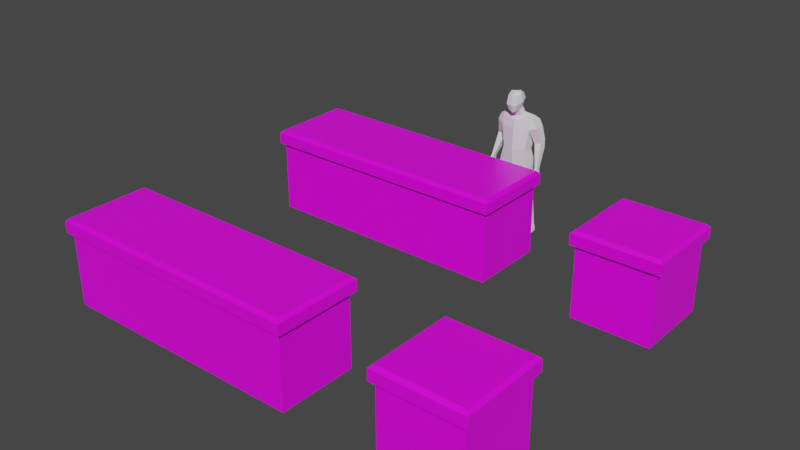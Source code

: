 # Source: KitchenTable.blend  (saved by Blender 3.2.14; exported with 4.5.12 LTS)
import bpy
from mathutils import Matrix  # noqa: F401  (used for matrix-valued properties, if any)

bpy.ops.wm.read_factory_settings(use_empty=True)
scene = bpy.context.scene
scene.name = 'Scene'

# ---- collections
col_collection = bpy.data.collections.new('Collection'); scene.collection.children.link(col_collection)

# ---- images (referenced by path relative to the original .blend; pixels are not part of the script)
import os
ASSET_DIR = os.environ.get("B2B_ASSET_DIR", "")  # directory of the original .blend (textures are referenced by path, not embedded)
HERE = os.path.dirname(os.path.abspath(__file__))  # packed textures are extracted next to this script under _unpacked/

def load_image(name, relpath, width, height, colorspace="sRGB"):
    """Load a texture the original file referenced (path relative to the .blend, or extracted next to this script)."""
    p = next((c for c in (os.path.join(HERE, relpath), os.path.join(ASSET_DIR, relpath)) if relpath and os.path.exists(c)), "")
    if p:
        img = bpy.data.images.load(p, check_existing=True)
        img.name = name
    else:  # same state as the original file: an image datablock whose file is absent (Cycles renders it pink)
        img = bpy.data.images.new(name, width, height)
        img.source = "FILE"
        img.filepath = "//" + (relpath or name)
    img.colorspace_settings.name = colorspace
    return img
img_woodtexture_png = load_image('WoodTexture.png', 'WoodTexture.png', 1024, 1024, 'sRGB')
img_wooddoor_png = load_image('WoodDoor.png', 'WoodDoor.png', 1024, 1024, 'sRGB')

# ---- materials (node trees are filled in below, after node groups)
mat_woodmat = bpy.data.materials.new('WoodMat')
mat_woodmat.alpha_threshold = 0.0
mat_woodmat.use_transparent_shadow = False
mat_woodmat.line_color = (0.0, 0.0, 0.0, 1.0)
mat_wooddoormat = bpy.data.materials.new('WoodDoorMat')
mat_wooddoormat.use_transparent_shadow = False

# ---- material node trees
mat_woodmat.use_nodes = True; mat_woodmat.node_tree.nodes.clear()
_N = mat_woodmat.node_tree.nodes; _L = mat_woodmat.node_tree.links
n0 = _N.new('ShaderNodeOutputMaterial'); n0.name = 'Material Output'; n0.location = (300, 300)
n1 = _N.new('ShaderNodeBsdfPrincipled'); n1.name = 'Principled BSDF'; n1.location = (10, 300)
n1.distribution = 'GGX'
n1.subsurface_method = 'RANDOM_WALK_SKIN'
n1.inputs[2].default_value = 0.4
n1.inputs[3].default_value = 1.45
n1.inputs[27].default_value = (0.0, 0.0, 0.0, 1.0)
n1.inputs[28].default_value = 1.0
n2 = _N.new('ShaderNodeTexImage'); n2.name = 'Image Texture'; n2.location = (-371, 255)
n2.image = img_woodtexture_png
_L.new(n1.outputs[0], n0.inputs[0])
_L.new(n2.outputs[0], n1.inputs[0])
n0.is_active_output = True
mat_wooddoormat.use_nodes = True; mat_wooddoormat.node_tree.nodes.clear()
_N = mat_wooddoormat.node_tree.nodes; _L = mat_wooddoormat.node_tree.links
n0 = _N.new('ShaderNodeOutputMaterial'); n0.name = 'Material Output'; n0.location = (300, 300)
n1 = _N.new('ShaderNodeBsdfPrincipled'); n1.name = 'Principled BSDF'; n1.location = (10, 300)
n1.distribution = 'GGX'
n1.subsurface_method = 'RANDOM_WALK_SKIN'
n1.inputs[3].default_value = 1.45
n1.inputs[27].default_value = (0.0, 0.0, 0.0, 1.0)
n1.inputs[28].default_value = 1.0
n2 = _N.new('ShaderNodeTexImage'); n2.name = 'Image Texture'; n2.location = (-333, 258)
n2.image = img_wooddoor_png
_L.new(n1.outputs[0], n0.inputs[0])
_L.new(n2.outputs[0], n1.inputs[0])
n0.is_active_output = True

# ---- world
world_world = bpy.data.worlds.new('World'); scene.world = world_world
world_world.use_nodes = True; world_world.node_tree.nodes.clear()
_N = world_world.node_tree.nodes; _L = world_world.node_tree.links
n0 = _N.new('ShaderNodeOutputWorld'); n0.name = 'World Output'; n0.location = (300, 300)
n1 = _N.new('ShaderNodeBackground'); n1.name = 'Background'; n1.location = (10, 300)
n1.inputs[0].default_value = (0.05088, 0.05088, 0.05088, 1.0)
_L.new(n1.outputs[0], n0.inputs[0])
n0.is_active_output = True
world_world.color = (0.05088, 0.05088, 0.05088)
world_world.use_sun_shadow = False
world_world.sun_shadow_jitter_overblur = 0.0

# ---- meshes
me_cube = bpy.data.meshes.new('Cube')
me_cube.from_pydata([(0.5, 0.5, 0.8381), (-0.5, -0.5, 0.8381), (0.5, -0.5, 0.8381), (-0.5, 0.5, 0.8381), (-0.453, 0.453, 0.0), (-0.453, -0.453, 0.0), (0.453, 0.453, 0.0), (0.453, 0.453, 0.8381), (0.453, -0.453, 0.8381), (0.453, -0.453, 0.0), (-0.453, 0.453, 0.8381), (-0.453, -0.453, 0.8381), (0.5, 0.5, 0.964), (0.464, 0.464, 1.0), (0.5, -0.5, 0.964), (0.464, -0.464, 1.0), (-0.464, 0.464, 1.0), (-0.5, 0.5, 0.964), (-0.464, -0.464, 1.0), (-0.5, -0.5, 0.964)], [], [(3, 17, 12, 0), (1, 19, 17, 3), (13, 16, 18, 15), (2, 14, 19, 1), (2, 1, 11, 8), (3, 0, 7, 10), (1, 3, 10, 11), (4, 10, 7, 6), (6, 7, 8, 9), (5, 11, 10, 4), (9, 8, 11, 5), (0, 2, 8, 7), (15, 18, 19, 14), (13, 15, 14, 12), (18, 16, 17, 19), (16, 13, 12, 17), (0, 12, 14, 2)])
_uv = me_cube.uv_layers.new(name='UVMap')
_uv.uv.foreach_set('vector', [-0.3765, 0.4807, -0.3765, 0.3924, 0.3248, 0.3924, 0.3248, 0.4807, -1.078, 0.4807, -1.078, 0.3924, -0.3765, 0.3924, -0.3765, 0.4807, 0.3501, 0.3418, 0.3501, -0.3089, 1.001, -0.3089, 1.001, 0.3418, 1.026, 0.4807, 1.026, 0.3924, 1.727, 0.3924, 1.727, 0.4807, 1.026, 0.4807, 1.727, 0.4807, 1.727, 0.4807, 1.026, 0.4807, -0.3765, 0.4807, 0.3248, 0.4807, 0.3248, 0.4807, -0.3765, 0.4807, -1.078, 0.4807, -0.3765, 0.4807, -0.3765, 0.4807, -1.078, 0.4807, -0.3765, 1.068, -0.3765, 0.4807, 0.3248, 0.4807, 0.3248, 1.068, 0.3248, 1.068, 0.3248, 0.4807, 1.026, 0.4807, 1.026, 1.068, -1.078, 1.068, -1.078, 0.4807, -0.3765, 0.4807, -0.3765, 1.068, 1.026, 1.068, 1.026, 0.4807, 1.727, 0.4807, 1.727, 1.068, 0.3248, 0.4807, 1.026, 0.4807, 1.026, 0.4807, 0.3248, 0.4807, 1.001, 0.3418, 1.001, -0.3089, 1.026, -0.3342, 1.026, 0.3671, 0.3501, 0.3418, 1.001, 0.3418, 1.026, 0.3924, 0.3248, 0.3924, 1.001, -0.3089, 0.3501, -0.3089, 0.3248, -0.3342, 1.026, -0.3342, 0.3501, -0.3089, 0.3501, 0.3418, 0.3248, 0.3671, 0.3248, -0.3342, 0.3248, 0.4807, 0.3248, 0.3924, 1.026, 0.3924, 1.026, 0.4807])
me_cube.materials.append(mat_woodmat)
me_cube.use_mirror_vertex_groups = False
me_cube.update()
me_cube_006 = bpy.data.meshes.new('Cube.006')
me_cube_006.from_pydata([(0.04739, -0.06862, 1.529), (0.05545, -0.1423, 1.7), (0.04759, -0.003642, 1.565), (0.05745, -0.003539, 1.716), (0.0, 0.009928, 1.572), (0.0, 0.01307, 1.73), (0.0, -0.09113, 1.507), (0.0, -0.1503, 1.712), (0.04093, -0.1304, 1.523), (0.0, -0.1373, 1.508), (0.0, 0.04479, 1.492), (0.0, -0.05272, 1.448), (0.06141, -0.04539, 1.462), (0.06127, 0.03211, 1.486), (0.1672, -0.04478, 1.443), (0.1445, 0.08955, 1.45), (0.0, -0.0795, 1.402), (0.0, 0.1109, 1.447), (0.1417, -0.06082, 1.061), (0.1489, 0.06001, 1.05), (0.0, -0.1053, 1.054), (0.0, 0.08131, 1.057), (0.1826, -0.06434, 0.8599), (0.1694, 0.1263, 0.8586), (0.0, -0.07849, 0.8107), (0.0, 0.1153, 0.8478), (0.1797, 0.09394, 0.5319), (0.07064, 0.0932, 0.522), (0.1952, 0.07271, 0.0915), (0.1954, 0.1412, 0.0915), (0.1267, 0.07295, 0.0915), (0.1269, 0.1414, 0.0915), (0.2018, 0.04925, 0.06087), (0.2058, 0.1454, 0.04427), (0.1233, 0.05637, 0.06087), (0.1287, 0.1454, 0.04427), (0.2089, 0.06869, 0.001862), (0.2023, 0.1454, 0.001862), (0.1277, 0.07581, 0.001862), (0.1296, 0.1454, 0.001862), (0.1129, -0.03328, 0.02696), (0.202, -0.03934, 0.02696), (0.113, -0.03328, 0.005032), (0.2044, -0.03934, 0.005032), (0.1199, -0.07892, 0.01754), (0.1953, -0.06404, 0.01754), (0.1199, -0.08505, 0.005032), (0.1953, -0.07016, 0.005032), (0.0, -0.09337, 1.292), (0.1769, -0.0542, 1.317), (0.1757, 0.1162, 1.313), (0.0, 0.132, 1.321), (0.2186, -0.02037, 1.424), (0.2222, 0.09063, 1.423), (0.2559, 0.1042, 1.339), (0.2542, -0.01991, 1.338), (0.2034, 0.04074, 1.133), (0.2864, 0.0406, 1.156), (0.2819, -0.05335, 0.8825), (0.282, 0.00109, 0.8701), (0.3065, -0.05171, 0.8899), (0.3066, 0.00273, 0.8775), (0.2836, -0.09055, 0.8356), (0.2838, 0.001693, 0.8043), (0.3103, -0.09266, 0.8308), (0.3131, -0.0005678, 0.7994), (0.2434, -0.114, 0.7175), (0.248, -0.03313, 0.7302), (0.2509, -0.1124, 0.7097), (0.2555, -0.03148, 0.7225), (0.3031, -0.09733, 0.8618), (0.2848, -0.09677, 0.8638), (0.3052, -0.1102, 0.8385), (0.2846, -0.1087, 0.8437), (0.2923, -0.1093, 0.7861), (0.2803, -0.1091, 0.7883), (0.292, -0.1199, 0.7874), (0.28, -0.1198, 0.7896), (0.3013, -0.01515, 0.7655), (0.2806, -0.01412, 0.7703), (0.2804, -0.0998, 0.7906), (0.2996, -0.1007, 0.7858), (0.06459, -0.06601, 1.736), (0.0, -0.07155, 1.749), (0.05599, 0.0316, 1.65), (0.06327, -0.1568, 1.6), (0.0, -0.1689, 1.598), (0.0, 0.04377, 1.655), (0.08309, -0.05736, 1.633), (0.1843, -0.01221, 0.5283), (0.1856, 0.002521, 0.4454), (0.1826, 0.03254, 0.504), (0.08085, 0.002009, 0.4359), (0.06629, -0.01513, 0.5172), (0.07359, 0.0318, 0.4941), (0.2008, 0.1249, 1.164), (0.2208, 0.1068, 1.077), (0.2058, 0.08113, 1.126), (0.2941, 0.1068, 1.097), (0.2833, 0.122, 1.187), (0.2888, 0.08099, 1.149), (-0.04739, -0.06862, 1.529), (-0.05545, -0.1423, 1.7), (-0.04759, -0.003642, 1.565), (-0.05745, -0.003539, 1.716), (-0.04093, -0.1304, 1.523), (-0.06141, -0.04539, 1.462), (-0.06127, 0.03211, 1.486), (-0.1672, -0.04478, 1.443), (-0.1445, 0.08955, 1.45), (-0.1417, -0.06082, 1.061), (-0.1489, 0.06001, 1.05), (-0.1826, -0.06434, 0.8599), (-0.1694, 0.1263, 0.8586), (-0.1797, 0.09394, 0.5319), (-0.07064, 0.0932, 0.522), (-0.1952, 0.07271, 0.0915), (-0.1954, 0.1412, 0.0915), (-0.1267, 0.07295, 0.0915), (-0.1269, 0.1414, 0.0915), (-0.2018, 0.04925, 0.06087), (-0.2058, 0.1454, 0.04427), (-0.1233, 0.05637, 0.06087), (-0.1287, 0.1454, 0.04427), (-0.2089, 0.06869, 0.001862), (-0.2023, 0.1454, 0.001862), (-0.1277, 0.07581, 0.001862), (-0.1296, 0.1454, 0.001862), (-0.1129, -0.03328, 0.02696), (-0.202, -0.03934, 0.02696), (-0.113, -0.03328, 0.005032), (-0.2044, -0.03934, 0.005032), (-0.1199, -0.07892, 0.01754), (-0.1953, -0.06404, 0.01754), (-0.1199, -0.08505, 0.005032), (-0.1953, -0.07016, 0.005032), (-0.1769, -0.0542, 1.317), (-0.1757, 0.1162, 1.313), (-0.2186, -0.02037, 1.424), (-0.2222, 0.09063, 1.423), (-0.2559, 0.1042, 1.339), (-0.2542, -0.01991, 1.338), (-0.2034, 0.04074, 1.133), (-0.2864, 0.0406, 1.156), (-0.2819, -0.05335, 0.8825), (-0.282, 0.00109, 0.8701), (-0.3065, -0.05171, 0.8899), (-0.3066, 0.00273, 0.8775), (-0.2836, -0.09055, 0.8356), (-0.2838, 0.001693, 0.8043), (-0.3103, -0.09266, 0.8308), (-0.3131, -0.0005678, 0.7994), (-0.2434, -0.114, 0.7175), (-0.248, -0.03313, 0.7302), (-0.2509, -0.1124, 0.7097), (-0.2555, -0.03148, 0.7225), (-0.3031, -0.09733, 0.8618), (-0.2848, -0.09677, 0.8638), (-0.3052, -0.1102, 0.8385), (-0.2846, -0.1087, 0.8437), (-0.2923, -0.1093, 0.7861), (-0.2803, -0.1091, 0.7883), (-0.292, -0.1199, 0.7874), (-0.28, -0.1198, 0.7896), (-0.3013, -0.01515, 0.7655), (-0.2806, -0.01412, 0.7703), (-0.2804, -0.0998, 0.7906), (-0.2996, -0.1007, 0.7858), (-0.06459, -0.06601, 1.736), (-0.05599, 0.0316, 1.65), (-0.06327, -0.1568, 1.6), (-0.08309, -0.05736, 1.633), (-0.1843, -0.01221, 0.5283), (-0.1856, 0.002521, 0.4454), (-0.1826, 0.03254, 0.504), (-0.08085, 0.002009, 0.4359), (-0.06629, -0.01513, 0.5172), (-0.07359, 0.0318, 0.4941), (-0.2008, 0.1249, 1.164), (-0.2208, 0.1068, 1.077), (-0.2058, 0.08113, 1.126), (-0.2941, 0.1068, 1.097), (-0.2833, 0.122, 1.187), (-0.2888, 0.08099, 1.149)], [], [(87, 3, 84), (85, 0, 88), (6, 12, 0), (83, 1, 82), (1, 86, 85), (6, 8, 9), (2, 10, 4), (0, 13, 2), (12, 16, 14), (49, 19, 50), (13, 17, 10), (13, 14, 15), (19, 25, 21), (48, 18, 49), (50, 21, 51), (23, 27, 25), (19, 22, 23), (20, 22, 18), (24, 89, 22), (90, 30, 28), (31, 92, 27), (30, 35, 34), (26, 31, 27), (89, 91, 26), (32, 40, 41), (28, 34, 32), (29, 35, 31), (28, 33, 29), (37, 38, 39), (35, 37, 39), (33, 36, 37), (35, 38, 34), (43, 45, 47), (38, 40, 34), (36, 41, 43), (38, 43, 42), (44, 47, 45), (42, 47, 46), (42, 44, 40), (40, 45, 41), (15, 51, 17), (16, 49, 14), (50, 53, 54), (53, 55, 54), (60, 98, 57), (15, 52, 53), (49, 52, 14), (50, 99, 95), (96, 61, 59), (49, 57, 55), (58, 70, 60), (95, 97, 56), (56, 60, 57), (57, 100, 99), (79, 69, 67), (60, 65, 61), (59, 65, 63), (58, 63, 62), (67, 68, 66), (80, 67, 66), (80, 68, 81), (81, 69, 78), (70, 73, 72), (62, 71, 58), (64, 70, 72), (72, 77, 76), (75, 76, 77), (73, 75, 77), (62, 74, 75), (72, 74, 64), (64, 78, 65), (64, 80, 81), (62, 79, 80), (65, 79, 63), (3, 83, 82), (3, 88, 84), (88, 2, 84), (8, 86, 9), (1, 88, 82), (4, 84, 2), (89, 90, 91), (92, 93, 94), (92, 89, 93), (90, 28, 29), (95, 96, 97), (98, 99, 100), (98, 95, 99), (96, 59, 58), (87, 104, 5), (101, 170, 171), (106, 6, 101), (102, 83, 168), (86, 102, 170), (6, 105, 101), (10, 103, 4), (107, 101, 103), (106, 16, 11), (111, 136, 137), (17, 107, 10), (107, 108, 106), (25, 111, 21), (110, 48, 136), (21, 137, 51), (115, 113, 25), (111, 112, 110), (112, 20, 110), (172, 24, 112), (173, 118, 175), (115, 175, 119), (118, 123, 119), (119, 114, 115), (114, 174, 172), (120, 128, 122), (116, 122, 118), (123, 117, 119), (121, 116, 117), (126, 125, 127), (123, 125, 121), (121, 124, 120), (126, 123, 122), (131, 133, 129), (128, 126, 122), (124, 129, 120), (126, 131, 124), (135, 132, 133), (130, 135, 131), (132, 130, 128), (133, 128, 129), (51, 109, 17), (136, 16, 108), (137, 139, 109), (139, 141, 138), (143, 181, 146), (109, 138, 108), (138, 136, 108), (137, 182, 140), (179, 147, 181), (143, 136, 141), (156, 144, 146), (142, 178, 137), (146, 142, 143), (182, 183, 143), (165, 155, 164), (151, 146, 147), (145, 151, 147), (144, 149, 145), (154, 153, 152), (166, 153, 165), (154, 166, 167), (155, 167, 164), (156, 159, 157), (157, 148, 144), (150, 156, 146), (158, 163, 159), (161, 162, 160), (159, 161, 148), (148, 160, 150), (160, 158, 150), (164, 150, 151), (150, 166, 148), (148, 165, 149), (165, 151, 149), (104, 83, 5), (104, 171, 168), (103, 171, 169), (105, 86, 170), (171, 102, 168), (4, 169, 87), (172, 174, 173), (175, 177, 176), (175, 172, 173), (117, 116, 173), (178, 180, 179), (181, 183, 182), (181, 178, 179), (144, 145, 179), (24, 27, 93), (176, 177, 115), (25, 27, 24), (27, 94, 93), (115, 25, 24), (24, 176, 115), (172, 176, 24), (24, 93, 89), (87, 5, 3), (85, 8, 0), (6, 11, 12), (83, 7, 1), (1, 7, 86), (6, 0, 8), (2, 13, 10), (0, 12, 13), (12, 11, 16), (49, 18, 19), (13, 15, 17), (13, 12, 14), (19, 23, 25), (48, 20, 18), (50, 19, 21), (23, 26, 27), (19, 18, 22), (20, 24, 22), (90, 92, 30), (30, 92, 31), (92, 94, 27), (30, 31, 35), (26, 29, 31), (26, 23, 89), (23, 22, 89), (32, 34, 40), (28, 30, 34), (29, 33, 35), (28, 32, 33), (37, 36, 38), (35, 33, 37), (33, 32, 36), (35, 39, 38), (43, 41, 45), (38, 42, 40), (36, 32, 41), (38, 36, 43), (44, 46, 47), (42, 43, 47), (42, 46, 44), (40, 44, 45), (15, 50, 51), (16, 48, 49), (50, 15, 53), (53, 52, 55), (61, 98, 60), (98, 100, 57), (15, 14, 52), (49, 55, 52), (50, 54, 99), (96, 98, 61), (49, 56, 57), (58, 71, 70), (56, 49, 50), (50, 95, 56), (56, 58, 60), (99, 54, 57), (54, 55, 57), (79, 78, 69), (60, 64, 65), (59, 61, 65), (58, 59, 63), (67, 69, 68), (80, 79, 67), (80, 66, 68), (81, 68, 69), (70, 71, 73), (62, 73, 71), (64, 60, 70), (72, 73, 77), (75, 74, 76), (73, 62, 75), (62, 64, 74), (72, 76, 74), (64, 81, 78), (64, 62, 80), (62, 63, 79), (65, 78, 79), (3, 5, 83), (3, 82, 88), (88, 0, 2), (8, 85, 86), (1, 85, 88), (4, 87, 84), (92, 90, 89), (29, 26, 90), (26, 91, 90), (98, 96, 95), (58, 56, 96), (56, 97, 96), (87, 169, 104), (101, 105, 170), (106, 11, 6), (102, 7, 83), (86, 7, 102), (6, 9, 105), (10, 107, 103), (107, 106, 101), (106, 108, 16), (111, 110, 136), (17, 109, 107), (107, 109, 108), (25, 113, 111), (110, 20, 48), (21, 111, 137), (115, 114, 113), (111, 113, 112), (112, 24, 20), (173, 116, 118), (177, 175, 115), (175, 118, 119), (118, 122, 123), (119, 117, 114), (112, 113, 172), (113, 114, 172), (120, 129, 128), (116, 120, 122), (123, 121, 117), (121, 120, 116), (126, 124, 125), (123, 127, 125), (121, 125, 124), (126, 127, 123), (131, 135, 133), (128, 130, 126), (124, 131, 129), (126, 130, 131), (135, 134, 132), (130, 134, 135), (132, 134, 130), (133, 132, 128), (51, 137, 109), (136, 48, 16), (137, 140, 139), (139, 140, 141), (183, 181, 143), (181, 147, 146), (109, 139, 138), (138, 141, 136), (137, 178, 182), (179, 145, 147), (143, 142, 136), (156, 157, 144), (137, 136, 142), (142, 180, 178), (146, 144, 142), (141, 140, 143), (140, 182, 143), (165, 153, 155), (151, 150, 146), (145, 149, 151), (144, 148, 149), (154, 155, 153), (166, 152, 153), (154, 152, 166), (155, 154, 167), (156, 158, 159), (157, 159, 148), (150, 158, 156), (158, 162, 163), (161, 163, 162), (159, 163, 161), (148, 161, 160), (160, 162, 158), (164, 167, 150), (150, 167, 166), (148, 166, 165), (165, 164, 151), (104, 168, 83), (104, 169, 171), (103, 101, 171), (105, 9, 86), (171, 170, 102), (4, 103, 169), (175, 176, 172), (174, 114, 173), (114, 117, 173), (181, 182, 178), (180, 142, 179), (142, 144, 179)])
me_cube_006.polygons.foreach_set('use_smooth', [True] * 364)
_k = set([(0, 2), (0, 6), (0, 8), (0, 12), (0, 88), (1, 7), (1, 82), (1, 85), (2, 4), (2, 13), (2, 84), (3, 5), (3, 82), (3, 84), (4, 10), (4, 87), (4, 103), (5, 83), (5, 87), (5, 104), (6, 9), (6, 11), (6, 101), (7, 83), (7, 86), (7, 102), (8, 9), (8, 85), (9, 86), (9, 105), (10, 13), (10, 17), (10, 107), (11, 12), (11, 16), (11, 106), (12, 13), (12, 14), (13, 15), (14, 15), (14, 16), (14, 49), (14, 52), (15, 17), (15, 50), (15, 53), (16, 48), (16, 108), (17, 51), (17, 109), (18, 19), (18, 20), (18, 22), (18, 49), (19, 21), (19, 23), (19, 50), (20, 24), (20, 48), (20, 110), (21, 25), (21, 51), (21, 111), (22, 23), (22, 24), (22, 89), (23, 25), (23, 26), (24, 112), (25, 113), (26, 27), (26, 29), (26, 91), (27, 31), (28, 29), (28, 30), (28, 32), (28, 90), (29, 31), (29, 33), (30, 31), (30, 34), (30, 92), (31, 35), (32, 33), (32, 34), (32, 36), (32, 41), (33, 35), (33, 37), (34, 35), (34, 38), (34, 40), (35, 39), (36, 37), (36, 38), (36, 43), (37, 39), (38, 39), (38, 42), (40, 41), (40, 42), (40, 44), (41, 43), (41, 45), (42, 43), (42, 46), (43, 47), (44, 45), (44, 46), (45, 47), (46, 47), (48, 49), (48, 136), (49, 50), (49, 55), (49, 56), (50, 51), (50, 54), (50, 95), (51, 137), (52, 53), (52, 55), (53, 54), (54, 55), (54, 99), (55, 57), (56, 57), (56, 58), (56, 97), (57, 60), (57, 100), (58, 59), (58, 60), (58, 62), (58, 71), (59, 61), (59, 63), (59, 96), (60, 61), (60, 64), (60, 70), (61, 65), (61, 98), (62, 63), (62, 64), (62, 73), (62, 75), (62, 80), (63, 65), (63, 79), (64, 65), (64, 72), (64, 74), (64, 81), (65, 78), (66, 67), (66, 68), (66, 80), (67, 69), (67, 79), (68, 69), (68, 81), (69, 78), (70, 71), (70, 72), (71, 73), (72, 73), (72, 76), (73, 77), (74, 75), (74, 76), (75, 77), (76, 77), (78, 79), (78, 81), (79, 80), (80, 81), (82, 83), (82, 88), (83, 168), (84, 87), (84, 88), (85, 86), (85, 88), (86, 170), (87, 169), (89, 90), (89, 93), (90, 91), (90, 92), (92, 93), (92, 94), (95, 96), (95, 97), (95, 99), (96, 97), (96, 98), (98, 99), (98, 100), (99, 100), (101, 103), (101, 105), (101, 106), (101, 171), (102, 168), (102, 170), (103, 107), (103, 169), (104, 168), (104, 169), (105, 170), (106, 107), (106, 108), (107, 109), (108, 109), (108, 136), (108, 138), (109, 137), (109, 139), (110, 111), (110, 112), (110, 136), (111, 113), (111, 137), (112, 113), (112, 172), (113, 114), (114, 115), (114, 117), (114, 174), (115, 119), (116, 117), (116, 118), (116, 120), (116, 173), (117, 119), (117, 121), (118, 119), (118, 122), (118, 175), (119, 123), (120, 121), (120, 122), (120, 124), (120, 129), (121, 123), (121, 125), (122, 123), (122, 126), (122, 128), (123, 127), (124, 125), (124, 126), (124, 131), (125, 127), (126, 127), (126, 130), (128, 129), (128, 130), (128, 132), (129, 131), (129, 133), (130, 131), (130, 134), (131, 135), (132, 133), (132, 134), (133, 135), (134, 135), (136, 137), (136, 141), (136, 142), (137, 140), (137, 178), (138, 139), (138, 141), (139, 140), (140, 141), (140, 182), (141, 143), (142, 143), (142, 144), (142, 180), (143, 146), (143, 183), (144, 145), (144, 146), (144, 148), (144, 157), (145, 147), (145, 149), (145, 179), (146, 147), (146, 150), (146, 156), (147, 151), (147, 181), (148, 149), (148, 150), (148, 159), (148, 161), (148, 166), (149, 151), (149, 165), (150, 151), (150, 158), (150, 160), (150, 167), (151, 164), (152, 153), (152, 154), (152, 166), (153, 155), (153, 165), (154, 155), (154, 167), (155, 164), (156, 157), (156, 158), (157, 159), (158, 159), (158, 162), (159, 163), (160, 161), (160, 162), (161, 163), (162, 163), (164, 165), (164, 167), (165, 166), (166, 167), (168, 171), (169, 171), (170, 171), (172, 173), (172, 176), (173, 174), (173, 175), (175, 176), (175, 177), (178, 179), (178, 180), (178, 182), (179, 180), (179, 181), (181, 182), (181, 183), (182, 183)])
me_cube_006.attributes.new('sharp_edge', 'BOOLEAN', 'EDGE').data.foreach_set('value', [ (min(e.vertices), max(e.vertices)) in _k for e in me_cube_006.edges])
_uv = me_cube_006.uv_layers.new(name='UVMap')
_uv.uv.foreach_set('vector', [0.5, 0.375, 0.625, 0.5, 0.5, 0.5, 0.5, 0.75, 0.375, 0.6143, 0.5, 0.6196, 0.25, 0.7335, 0.3558, 0.7335, 0.3558, 0.7335, 0.75, 0.625, 0.625, 0.75, 0.625, 0.625, 0.625, 0.75, 0.5, 0.875, 0.5, 0.75, 0.25, 0.7335, 0.375, 0.75, 0.25, 0.75, 0.3558, 0.5165, 0.25, 0.5165, 0.25, 0.5165, 0.3558, 0.6202, 0.3558, 0.5165, 0.3558, 0.5165, 0.3558, 0.7335, 0.25, 0.7335, 0.3558, 0.7335, 0.3558, 0.7335, 0.3558, 0.5165, 0.3558, 0.5165, 0.3558, 0.5165, 0.25, 0.5165, 0.25, 0.5165, 0.3558, 0.5165, 0.3558, 0.7335, 0.3558, 0.5165, 0.3558, 0.5165, 0.25, 0.5165, 0.25, 0.5165, 0.25, 0.7335, 0.3558, 0.7335, 0.3558, 0.7335, 0.3558, 0.5165, 0.25, 0.5165, 0.25, 0.5165, 0.3558, 0.5165, 0.25, 0.5165, 0.25, 0.5165, 0.3558, 0.5165, 0.3558, 0.7335, 0.3558, 0.5165, 0.25, 0.7335, 0.3558, 0.7335, 0.3558, 0.7335, 0.25, 0.7335, 0.3558, 0.7335, 0.3558, 0.7335, 0.3558, 0.7335, 0.25, 0.7335, 0.3558, 0.7335, 0.0, 0.0, 0.0, 0.0, 0.0, 0.0, 0.0, 0.0, 0.0, 0.0, 0.0, 0.0, 0.3558, 0.5165, 0.25, 0.5165, 0.25, 0.5165, 0.3558, 0.7335, 0.3558, 0.6503, 0.3558, 0.5165, 0.3558, 0.7335, 0.25, 0.7335, 0.3558, 0.7335, 0.3558, 0.7335, 0.25, 0.7335, 0.3558, 0.7335, 0.3558, 0.5165, 0.25, 0.5165, 0.25, 0.5165, 0.3558, 0.7335, 0.3558, 0.5165, 0.3558, 0.5165, 0.0, 0.0, 0.0, 0.0, 0.0, 0.0, 0.25, 0.5165, 0.3558, 0.5165, 0.25, 0.5165, 0.3558, 0.5165, 0.3558, 0.7335, 0.3558, 0.5165, 0.0, 0.0, 0.0, 0.0, 0.0, 0.0, 0.3558, 0.7335, 0.3558, 0.7335, 0.3558, 0.7335, 0.0, 0.0, 0.0, 0.0, 0.0, 0.0, 0.3558, 0.7335, 0.3558, 0.7335, 0.3558, 0.7335, 0.0, 0.0, 0.0, 0.0, 0.0, 0.0, 0.25, 0.7335, 0.3558, 0.7335, 0.3558, 0.7335, 0.0, 0.0, 0.0, 0.0, 0.0, 0.0, 0.0, 0.0, 0.0, 0.0, 0.0, 0.0, 0.25, 0.7335, 0.3558, 0.7335, 0.3558, 0.7335, 0.3558, 0.5165, 0.25, 0.5165, 0.25, 0.5165, 0.25, 0.7335, 0.3558, 0.7335, 0.3558, 0.7335, 0.3558, 0.5165, 0.3558, 0.5165, 0.3558, 0.5165, 0.3558, 0.5165, 0.3558, 0.7335, 0.3558, 0.5165, 0.3558, 0.7335, 0.3558, 0.5165, 0.3558, 0.7335, 0.3558, 0.5165, 0.3558, 0.7335, 0.3558, 0.5165, 0.3558, 0.7335, 0.3558, 0.7335, 0.3558, 0.7335, 0.3558, 0.5165, 0.3558, 0.5165, 0.3558, 0.5165, 0.3558, 0.5165, 0.3558, 0.5165, 0.3558, 0.5165, 0.3558, 0.7335, 0.3558, 0.7335, 0.3558, 0.7335, 0.3558, 0.7335, 0.3558, 0.7335, 0.3558, 0.7335, 0.3558, 0.5165, 0.3558, 0.6326, 0.3558, 0.7335, 0.3558, 0.7335, 0.3558, 0.7335, 0.3558, 0.7335, 0.3558, 0.7335, 0.3558, 0.6326, 0.3558, 0.5165, 0.3558, 0.5165, 0.3558, 0.5165, 0.3558, 0.5165, 0.3558, 0.7335, 0.3558, 0.5165, 0.3558, 0.5165, 0.3558, 0.5165, 0.3558, 0.5165, 0.3558, 0.5165, 0.3558, 0.7335, 0.3558, 0.5165, 0.3558, 0.7335, 0.3558, 0.5165, 0.3558, 0.7335, 0.3558, 0.7335, 0.3558, 0.7335, 0.3558, 0.5165, 0.3558, 0.7335, 0.3558, 0.7335, 0.3558, 0.7335, 0.3558, 0.7335, 0.3558, 0.7335, 0.3558, 0.5165, 0.3558, 0.5165, 0.3558, 0.7335, 0.3558, 0.7335, 0.3558, 0.7335, 0.3558, 0.7335, 0.3558, 0.7335, 0.3558, 0.7335, 0.3558, 0.7335, 0.3558, 0.7335, 0.3558, 0.7335, 0.3558, 0.7335, 0.3558, 0.7335, 0.3558, 0.7335, 0.3558, 0.7335, 0.3558, 0.7335, 0.3558, 0.7335, 0.3558, 0.7335, 0.3558, 0.7335, 0.3558, 0.7335, 0.3558, 0.7335, 0.3558, 0.7335, 0.3558, 0.7335, 0.3558, 0.7335, 0.3558, 0.7335, 0.3558, 0.7335, 0.3558, 0.7335, 0.3558, 0.5165, 0.3558, 0.5165, 0.3558, 0.7335, 0.3558, 0.7335, 0.3558, 0.7335, 0.3558, 0.7335, 0.3558, 0.5165, 0.3558, 0.7335, 0.3558, 0.5165, 0.3558, 0.5165, 0.3558, 0.5165, 0.625, 0.5, 0.75, 0.625, 0.625, 0.625, 0.625, 0.5, 0.5, 0.6196, 0.5, 0.5, 0.5, 0.6196, 0.375, 0.5, 0.5, 0.5, 0.375, 0.75, 0.5, 0.875, 0.375, 0.875, 0.625, 0.75, 0.5, 0.6196, 0.625, 0.625, 0.375, 0.375, 0.5, 0.5, 0.375, 0.5, 0.3558, 0.7335, 0.3503, 0.7335, 0.3558, 0.6503, 0.0, 0.0, 0.0, 0.0, 0.0, 0.0, 0.25, 0.7335, 0.3558, 0.7335, 0.25, 0.7335, 0.3558, 0.7335, 0.3558, 0.7335, 0.3558, 0.5165, 0.3558, 0.5165, 0.3558, 0.5165, 0.3558, 0.6326, 0.3558, 0.5165, 0.3558, 0.5165, 0.3558, 0.6326, 0.3558, 0.5165, 0.3558, 0.5165, 0.3558, 0.5165, 0.3558, 0.5165, 0.3558, 0.5165, 0.3558, 0.7335, 0.5, 0.375, 0.625, 0.5, 0.625, 0.375, 0.375, 0.6143, 0.5, 0.75, 0.5, 0.6196, 0.3558, 0.7335, 0.25, 0.7335, 0.3558, 0.7335, 0.625, 0.75, 0.75, 0.625, 0.625, 0.625, 0.5, 0.875, 0.625, 0.75, 0.5, 0.75, 0.25, 0.7335, 0.375, 0.75, 0.3558, 0.7335, 0.25, 0.5165, 0.3558, 0.5165, 0.25, 0.5165, 0.3558, 0.5165, 0.3558, 0.6202, 0.3558, 0.5165, 0.3558, 0.7335, 0.25, 0.7335, 0.25, 0.7335, 0.3558, 0.5165, 0.3558, 0.7335, 0.3558, 0.5165, 0.25, 0.5165, 0.3558, 0.5165, 0.25, 0.5165, 0.3558, 0.5165, 0.3558, 0.7335, 0.3558, 0.633, 0.25, 0.5165, 0.3558, 0.5165, 0.25, 0.5165, 0.3558, 0.7335, 0.25, 0.7335, 0.3558, 0.7335, 0.25, 0.5165, 0.3558, 0.5165, 0.25, 0.5165, 0.25, 0.5165, 0.3558, 0.5165, 0.25, 0.5165, 0.3558, 0.5165, 0.3558, 0.7335, 0.3558, 0.7335, 0.3558, 0.7335, 0.25, 0.7335, 0.3558, 0.7335, 0.3558, 0.7335, 0.25, 0.7335, 0.3558, 0.7335, 0.3558, 0.7335, 0.25, 0.7335, 0.25, 0.7335, 0.0, 0.0, 0.0, 0.0, 0.0, 0.0, 0.0, 0.0, 0.0, 0.0, 0.0, 0.0, 0.25, 0.5165, 0.3558, 0.5165, 0.25, 0.5165, 0.3558, 0.5165, 0.3558, 0.6503, 0.3558, 0.7335, 0.3558, 0.7335, 0.25, 0.7335, 0.25, 0.7335, 0.3558, 0.7335, 0.25, 0.7335, 0.25, 0.7335, 0.25, 0.5165, 0.3558, 0.5165, 0.25, 0.5165, 0.3558, 0.5165, 0.3558, 0.7335, 0.3558, 0.5165, 0.0, 0.0, 0.0, 0.0, 0.0, 0.0, 0.25, 0.5165, 0.3558, 0.5165, 0.3558, 0.5165, 0.3558, 0.5165, 0.3558, 0.7335, 0.3558, 0.7335, 0.0, 0.0, 0.0, 0.0, 0.0, 0.0, 0.3558, 0.7335, 0.3558, 0.7335, 0.3558, 0.7335, 0.0, 0.0, 0.0, 0.0, 0.0, 0.0, 0.3558, 0.7335, 0.3558, 0.7335, 0.3558, 0.7335, 0.0, 0.0, 0.0, 0.0, 0.0, 0.0, 0.3558, 0.7335, 0.25, 0.7335, 0.3558, 0.7335, 0.0, 0.0, 0.0, 0.0, 0.0, 0.0, 0.0, 0.0, 0.0, 0.0, 0.0, 0.0, 0.3558, 0.7335, 0.25, 0.7335, 0.3558, 0.7335, 0.25, 0.5165, 0.3558, 0.5165, 0.25, 0.5165, 0.3558, 0.7335, 0.25, 0.7335, 0.3558, 0.7335, 0.3558, 0.5165, 0.3558, 0.5165, 0.3558, 0.5165, 0.3558, 0.5165, 0.3558, 0.7335, 0.3558, 0.7335, 0.3558, 0.7335, 0.3558, 0.5165, 0.3558, 0.7335, 0.3558, 0.5165, 0.3558, 0.7335, 0.3558, 0.7335, 0.3558, 0.7335, 0.3558, 0.7335, 0.3558, 0.7335, 0.3558, 0.5165, 0.3558, 0.5165, 0.3558, 0.5165, 0.3558, 0.5165, 0.3558, 0.5165, 0.3558, 0.5165, 0.3558, 0.7335, 0.3558, 0.7335, 0.3558, 0.7335, 0.3558, 0.7335, 0.3558, 0.7335, 0.3558, 0.7335, 0.3558, 0.7335, 0.3558, 0.5165, 0.3558, 0.5165, 0.3558, 0.7335, 0.3558, 0.7335, 0.3558, 0.7335, 0.3558, 0.5165, 0.3558, 0.6326, 0.3558, 0.7335, 0.3558, 0.5165, 0.3558, 0.5165, 0.3558, 0.5165, 0.3558, 0.5165, 0.3558, 0.7335, 0.3558, 0.5165, 0.3558, 0.5165, 0.3558, 0.5165, 0.3558, 0.5165, 0.3558, 0.7335, 0.3558, 0.5165, 0.3558, 0.5165, 0.3558, 0.7335, 0.3558, 0.5165, 0.3558, 0.7335, 0.3558, 0.7335, 0.3558, 0.5165, 0.3558, 0.5165, 0.3558, 0.7335, 0.3558, 0.7335, 0.3558, 0.7335, 0.3558, 0.5165, 0.3558, 0.7335, 0.3558, 0.5165, 0.3558, 0.7335, 0.3558, 0.7335, 0.3558, 0.7335, 0.3558, 0.7335, 0.3558, 0.7335, 0.3558, 0.7335, 0.3558, 0.7335, 0.3558, 0.7335, 0.3558, 0.7335, 0.3558, 0.7335, 0.3558, 0.7335, 0.3558, 0.7335, 0.3558, 0.7335, 0.3558, 0.7335, 0.3558, 0.7335, 0.3558, 0.7335, 0.3558, 0.7335, 0.3558, 0.7335, 0.3558, 0.7335, 0.3558, 0.7335, 0.3558, 0.7335, 0.3558, 0.7335, 0.3558, 0.7335, 0.3558, 0.7335, 0.3558, 0.5165, 0.3558, 0.7335, 0.3558, 0.5165, 0.3558, 0.7335, 0.3558, 0.7335, 0.3558, 0.7335, 0.3558, 0.7335, 0.3558, 0.5165, 0.3558, 0.5165, 0.3558, 0.5165, 0.3558, 0.5165, 0.3558, 0.5165, 0.625, 0.5, 0.75, 0.625, 0.75, 0.5, 0.625, 0.5, 0.5, 0.6196, 0.625, 0.625, 0.375, 0.5, 0.5, 0.6196, 0.5, 0.5, 0.375, 0.75, 0.5, 0.875, 0.5, 0.75, 0.5, 0.6196, 0.625, 0.75, 0.625, 0.625, 0.375, 0.375, 0.5, 0.5, 0.5, 0.375, 0.3558, 0.7335, 0.3558, 0.6503, 0.3503, 0.7335, 0.0, 0.0, 0.0, 0.0, 0.0, 0.0, 0.25, 0.7335, 0.3558, 0.7335, 0.3558, 0.7335, 0.3558, 0.5165, 0.3558, 0.7335, 0.3558, 0.7335, 0.3558, 0.5165, 0.3558, 0.6326, 0.3558, 0.5165, 0.3558, 0.5165, 0.3558, 0.6326, 0.3558, 0.5165, 0.3558, 0.5165, 0.3558, 0.5165, 0.3558, 0.5165, 0.3558, 0.7335, 0.3558, 0.5165, 0.3558, 0.5165, 0.25, 0.7335, 0.0, 0.0, 0.0, 0.0, 0.25, 0.7335, 0.0, 0.0, 0.0, 0.0, 0.25, 0.5165, 0.0, 0.0, 0.25, 0.7335, 0.0, 0.0, 0.0, 0.0, 0.0, 0.0, 0.0, 0.0, 0.25, 0.5165, 0.25, 0.7335, 0.25, 0.7335, 0.25, 0.7335, 0.0, 0.0, 0.3558, 0.7335, 0.25, 0.7335, 0.25, 0.7335, 0.25, 0.7335, 0.25, 0.7335, 0.3558, 0.7335, 0.5, 0.375, 0.625, 0.375, 0.625, 0.5, 0.5, 0.75, 0.375, 0.75, 0.375, 0.6143, 0.25, 0.7335, 0.25, 0.7335, 0.3558, 0.7335, 0.75, 0.625, 0.75, 0.75, 0.625, 0.75, 0.625, 0.75, 0.625, 0.875, 0.5, 0.875, 0.25, 0.7335, 0.3558, 0.7335, 0.375, 0.75, 0.3558, 0.5165, 0.3558, 0.5165, 0.25, 0.5165, 0.3558, 0.6202, 0.3558, 0.633, 0.3558, 0.5165, 0.3558, 0.7335, 0.25, 0.7335, 0.25, 0.7335, 0.3558, 0.7335, 0.3558, 0.7335, 0.3558, 0.5165, 0.3558, 0.5165, 0.3558, 0.5165, 0.25, 0.5165, 0.3558, 0.5165, 0.3558, 0.633, 0.3558, 0.7335, 0.3558, 0.5165, 0.3558, 0.5165, 0.25, 0.5165, 0.25, 0.7335, 0.25, 0.7335, 0.3558, 0.7335, 0.3558, 0.5165, 0.3558, 0.5165, 0.25, 0.5165, 0.3558, 0.5165, 0.3558, 0.5165, 0.25, 0.5165, 0.3558, 0.5165, 0.3558, 0.7335, 0.3558, 0.7335, 0.25, 0.7335, 0.25, 0.7335, 0.3558, 0.7335, 0.3558, 0.7335, 0.25, 0.7335, 0.25, 0.7335, 0.0, 0.0, 0.0, 0.0, 0.0, 0.0, 0.0, 0.0, 0.0, 0.0, 0.0, 0.0, 0.0, 0.0, 0.0, 0.0, 0.0, 0.0, 0.3558, 0.5165, 0.3558, 0.5165, 0.25, 0.5165, 0.3558, 0.5165, 0.3558, 0.5165, 0.3558, 0.7335, 0.3558, 0.5165, 0.3558, 0.7335, 0.3558, 0.7335, 0.3558, 0.7335, 0.25, 0.7335, 0.25, 0.7335, 0.3558, 0.7335, 0.25, 0.7335, 0.25, 0.7335, 0.3558, 0.5165, 0.3558, 0.5165, 0.25, 0.5165, 0.3558, 0.7335, 0.3558, 0.7335, 0.3558, 0.5165, 0.0, 0.0, 0.0, 0.0, 0.0, 0.0, 0.25, 0.5165, 0.3558, 0.5165, 0.3558, 0.5165, 0.3558, 0.5165, 0.3558, 0.7335, 0.3558, 0.7335, 0.0, 0.0, 0.0, 0.0, 0.0, 0.0, 0.3558, 0.7335, 0.3558, 0.7335, 0.3558, 0.7335, 0.0, 0.0, 0.0, 0.0, 0.0, 0.0, 0.3558, 0.7335, 0.3558, 0.7335, 0.3558, 0.7335, 0.0, 0.0, 0.0, 0.0, 0.0, 0.0, 0.25, 0.7335, 0.25, 0.7335, 0.3558, 0.7335, 0.0, 0.0, 0.0, 0.0, 0.0, 0.0, 0.0, 0.0, 0.0, 0.0, 0.0, 0.0, 0.25, 0.7335, 0.25, 0.7335, 0.3558, 0.7335, 0.3558, 0.5165, 0.3558, 0.5165, 0.25, 0.5165, 0.25, 0.7335, 0.25, 0.7335, 0.3558, 0.7335, 0.3558, 0.5165, 0.3558, 0.5165, 0.3558, 0.5165, 0.3558, 0.5165, 0.3558, 0.7335, 0.3558, 0.7335, 0.3558, 0.5165, 0.3558, 0.5165, 0.3558, 0.7335, 0.3558, 0.5165, 0.3558, 0.6326, 0.3558, 0.7335, 0.3558, 0.5165, 0.3558, 0.7335, 0.3558, 0.7335, 0.3558, 0.7335, 0.3558, 0.7335, 0.3558, 0.7335, 0.3558, 0.5165, 0.3558, 0.5165, 0.3558, 0.5165, 0.3558, 0.5165, 0.3558, 0.5165, 0.3558, 0.5165, 0.3558, 0.7335, 0.3558, 0.7335, 0.3558, 0.7335, 0.3558, 0.7335, 0.3558, 0.7335, 0.3558, 0.7335, 0.3558, 0.7335, 0.3558, 0.7335, 0.3558, 0.5165, 0.3558, 0.5165, 0.3558, 0.5165, 0.3558, 0.7335, 0.3558, 0.7335, 0.3558, 0.7335, 0.3558, 0.7335, 0.3558, 0.5165, 0.3558, 0.5165, 0.3558, 0.7335, 0.3558, 0.5165, 0.3558, 0.7335, 0.3558, 0.7335, 0.3558, 0.5165, 0.3558, 0.5165, 0.3558, 0.5165, 0.3558, 0.7335, 0.3558, 0.7335, 0.3558, 0.5165, 0.3558, 0.5165, 0.3558, 0.5165, 0.3558, 0.5165, 0.3558, 0.7335, 0.3558, 0.5165, 0.3558, 0.5165, 0.3558, 0.5165, 0.3558, 0.5165, 0.3558, 0.7335, 0.3558, 0.7335, 0.3558, 0.5165, 0.3558, 0.5165, 0.3558, 0.7335, 0.3558, 0.7335, 0.3558, 0.7335, 0.3558, 0.7335, 0.3558, 0.7335, 0.3558, 0.5165, 0.3558, 0.7335, 0.3558, 0.7335, 0.3558, 0.7335, 0.3558, 0.7335, 0.3558, 0.7335, 0.3558, 0.7335, 0.3558, 0.7335, 0.3558, 0.7335, 0.3558, 0.7335, 0.3558, 0.7335, 0.3558, 0.7335, 0.3558, 0.7335, 0.3558, 0.7335, 0.3558, 0.7335, 0.3558, 0.7335, 0.3558, 0.7335, 0.3558, 0.7335, 0.3558, 0.7335, 0.3558, 0.7335, 0.3558, 0.7335, 0.3558, 0.7335, 0.3558, 0.7335, 0.3558, 0.7335, 0.3558, 0.7335, 0.3558, 0.7335, 0.3558, 0.7335, 0.3558, 0.5165, 0.3558, 0.7335, 0.3558, 0.7335, 0.3558, 0.7335, 0.3558, 0.7335, 0.3558, 0.5165, 0.3558, 0.5165, 0.3558, 0.5165, 0.3558, 0.5165, 0.3558, 0.5165, 0.625, 0.5, 0.75, 0.5, 0.75, 0.625, 0.625, 0.5, 0.625, 0.625, 0.5, 0.6196, 0.5, 0.6196, 0.375, 0.6143, 0.375, 0.5, 0.375, 0.75, 0.5, 0.75, 0.5, 0.875, 0.625, 0.75, 0.5, 0.75, 0.5, 0.6196, 0.375, 0.375, 0.5, 0.375, 0.5, 0.5, 0.25, 0.7335, 0.3558, 0.7335, 0.3558, 0.7335, 0.3558, 0.5165, 0.3558, 0.5165, 0.3558, 0.7335, 0.3558, 0.5165, 0.3558, 0.6503, 0.3558, 0.7335, 0.3558, 0.5165, 0.3558, 0.5165, 0.3558, 0.5165, 0.3558, 0.7335, 0.3558, 0.7335, 0.3558, 0.5165, 0.3558, 0.7335, 0.3558, 0.6326, 0.3558, 0.5165, 0.5, 0.375, 0.5, 0.5, 0.625, 0.5, 0.375, 0.6143, 0.375, 0.75, 0.5, 0.75, 0.3558, 0.7335, 0.25, 0.7335, 0.25, 0.7335, 0.625, 0.75, 0.75, 0.75, 0.75, 0.625, 0.5, 0.875, 0.625, 0.875, 0.625, 0.75, 0.25, 0.7335, 0.25, 0.75, 0.375, 0.75, 0.25, 0.5165, 0.3558, 0.5165, 0.3558, 0.5165, 0.3558, 0.5165, 0.3558, 0.633, 0.3558, 0.6202, 0.3558, 0.7335, 0.3558, 0.7335, 0.25, 0.7335, 0.3558, 0.5165, 0.3558, 0.7335, 0.3558, 0.7335, 0.25, 0.5165, 0.3558, 0.5165, 0.3558, 0.5165, 0.3558, 0.5165, 0.3558, 0.5165, 0.3558, 0.7335, 0.25, 0.5165, 0.3558, 0.5165, 0.3558, 0.5165, 0.3558, 0.7335, 0.25, 0.7335, 0.25, 0.7335, 0.25, 0.5165, 0.3558, 0.5165, 0.3558, 0.5165, 0.25, 0.5165, 0.3558, 0.5165, 0.3558, 0.5165, 0.3558, 0.5165, 0.3558, 0.5165, 0.3558, 0.7335, 0.3558, 0.7335, 0.25, 0.7335, 0.25, 0.7335, 0.3558, 0.7335, 0.3558, 0.7335, 0.25, 0.7335, 0.0, 0.0, 0.0, 0.0, 0.0, 0.0, 0.0, 0.0, 0.0, 0.0, 0.0, 0.0, 0.0, 0.0, 0.0, 0.0, 0.0, 0.0, 0.25, 0.5165, 0.3558, 0.5165, 0.3558, 0.5165, 0.3558, 0.7335, 0.3558, 0.5165, 0.3558, 0.7335, 0.3558, 0.5165, 0.3558, 0.5165, 0.3558, 0.7335, 0.3558, 0.7335, 0.3558, 0.7335, 0.25, 0.7335, 0.3558, 0.7335, 0.3558, 0.7335, 0.25, 0.7335, 0.25, 0.5165, 0.3558, 0.5165, 0.3558, 0.5165, 0.3558, 0.5165, 0.3558, 0.7335, 0.3558, 0.7335, 0.0, 0.0, 0.0, 0.0, 0.0, 0.0, 0.25, 0.5165, 0.25, 0.5165, 0.3558, 0.5165, 0.3558, 0.5165, 0.3558, 0.5165, 0.3558, 0.7335, 0.0, 0.0, 0.0, 0.0, 0.0, 0.0, 0.3558, 0.7335, 0.3558, 0.7335, 0.3558, 0.7335, 0.0, 0.0, 0.0, 0.0, 0.0, 0.0, 0.3558, 0.7335, 0.3558, 0.7335, 0.3558, 0.7335, 0.0, 0.0, 0.0, 0.0, 0.0, 0.0, 0.3558, 0.7335, 0.25, 0.7335, 0.25, 0.7335, 0.0, 0.0, 0.0, 0.0, 0.0, 0.0, 0.0, 0.0, 0.0, 0.0, 0.0, 0.0, 0.3558, 0.7335, 0.25, 0.7335, 0.25, 0.7335, 0.25, 0.5165, 0.3558, 0.5165, 0.3558, 0.5165, 0.3558, 0.7335, 0.25, 0.7335, 0.25, 0.7335, 0.3558, 0.5165, 0.3558, 0.5165, 0.3558, 0.5165, 0.3558, 0.5165, 0.3558, 0.5165, 0.3558, 0.7335, 0.3558, 0.6326, 0.3558, 0.5165, 0.3558, 0.7335, 0.3558, 0.5165, 0.3558, 0.5165, 0.3558, 0.7335, 0.3558, 0.5165, 0.3558, 0.5165, 0.3558, 0.7335, 0.3558, 0.7335, 0.3558, 0.7335, 0.3558, 0.7335, 0.3558, 0.5165, 0.3558, 0.5165, 0.3558, 0.5165, 0.3558, 0.5165, 0.3558, 0.5165, 0.3558, 0.5165, 0.3558, 0.7335, 0.3558, 0.7335, 0.3558, 0.7335, 0.3558, 0.7335, 0.3558, 0.7335, 0.3558, 0.7335, 0.3558, 0.5165, 0.3558, 0.7335, 0.3558, 0.7335, 0.3558, 0.7335, 0.3558, 0.6326, 0.3558, 0.5165, 0.3558, 0.7335, 0.3558, 0.7335, 0.3558, 0.7335, 0.3558, 0.7335, 0.3558, 0.5165, 0.3558, 0.7335, 0.3558, 0.5165, 0.3558, 0.5165, 0.3558, 0.7335, 0.3558, 0.5165, 0.3558, 0.5165, 0.3558, 0.5165, 0.3558, 0.5165, 0.3558, 0.7335, 0.3558, 0.7335, 0.3558, 0.5165, 0.3558, 0.5165, 0.3558, 0.5165, 0.3558, 0.7335, 0.3558, 0.7335, 0.3558, 0.5165, 0.3558, 0.7335, 0.3558, 0.5165, 0.3558, 0.5165, 0.3558, 0.7335, 0.3558, 0.7335, 0.3558, 0.5165, 0.3558, 0.7335, 0.3558, 0.7335, 0.3558, 0.7335, 0.3558, 0.5165, 0.3558, 0.7335, 0.3558, 0.7335, 0.3558, 0.7335, 0.3558, 0.7335, 0.3558, 0.7335, 0.3558, 0.7335, 0.3558, 0.7335, 0.3558, 0.7335, 0.3558, 0.7335, 0.3558, 0.7335, 0.3558, 0.7335, 0.3558, 0.7335, 0.3558, 0.7335, 0.3558, 0.7335, 0.3558, 0.7335, 0.3558, 0.7335, 0.3558, 0.7335, 0.3558, 0.7335, 0.3558, 0.7335, 0.3558, 0.7335, 0.3558, 0.7335, 0.3558, 0.7335, 0.3558, 0.7335, 0.3558, 0.7335, 0.3558, 0.7335, 0.3558, 0.7335, 0.3558, 0.5165, 0.3558, 0.7335, 0.3558, 0.7335, 0.3558, 0.7335, 0.3558, 0.7335, 0.3558, 0.7335, 0.3558, 0.7335, 0.3558, 0.7335, 0.3558, 0.5165, 0.3558, 0.5165, 0.3558, 0.5165, 0.3558, 0.5165, 0.625, 0.5, 0.625, 0.625, 0.75, 0.625, 0.625, 0.5, 0.5, 0.5, 0.5, 0.6196, 0.375, 0.5, 0.375, 0.6143, 0.5, 0.6196, 0.375, 0.75, 0.375, 0.875, 0.5, 0.875, 0.5, 0.6196, 0.5, 0.75, 0.625, 0.75, 0.375, 0.375, 0.375, 0.5, 0.5, 0.5, 0.25, 0.7335, 0.25, 0.7335, 0.3558, 0.7335, 0.3558, 0.6503, 0.3558, 0.5165, 0.3558, 0.7335, 0.3558, 0.5165, 0.3558, 0.5165, 0.3558, 0.7335, 0.3558, 0.5165, 0.3558, 0.5165, 0.3558, 0.5165, 0.3558, 0.6326, 0.3558, 0.7335, 0.3558, 0.5165, 0.3558, 0.7335, 0.3558, 0.7335, 0.3558, 0.5165])
me_cube_006.materials.append(None)
me_cube_006.update()
me_cube_006.normals_split_custom_set([tuple(v) for v in zip(*[iter([0.2876, 0.87, 0.4005, 0.2876, 0.87, 0.4005, 0.2876, 0.87, 0.4005, 0.947, -0.07914, -0.3114, 0.9469, -0.07938, -0.3116, 0.9469, -0.07943, -0.3117, 0.3566, -0.8545, -0.3778, 0.3566, -0.8545, -0.3778, 0.3566, -0.8545, -0.3778, 0.2367, -0.4277, 0.8724, 0.2366, -0.4278, 0.8724, 0.2366, -0.4277, 0.8724, 0.1776, -0.9715, 0.1569, 0.1778, -0.9715, 0.1568, 0.1777, -0.9715, 0.1568, 0.3843, 0.01585, -0.9231, 0.3843, 0.01584, -0.9231, 0.3843, 0.01588, -0.9231, 0.2578, 0.8751, 0.4096, 0.2578, 0.8751, 0.4096, 0.2578, 0.8751, 0.4096, 0.985, -0.06801, 0.1587, 0.985, -0.06798, 0.1588, 0.985, -0.06798, 0.1588, 0.05668, -0.8915, 0.4495, 0.0567, -0.8915, 0.4494, 0.05669, -0.8915, 0.4495, 0.993, -0.02652, -0.1151, 0.993, -0.02655, -0.1151, 0.993, -0.02655, -0.1151, 0.09456, 0.4967, 0.8627, 0.09456, 0.4967, 0.8627, 0.09455, 0.4967, 0.8627, 0.3063, -0.1079, 0.9458, 0.3063, -0.1079, 0.9458, 0.3063, -0.1079, 0.9458, 0.0291, 0.9692, 0.2444, 0.0291, 0.9692, 0.2444, 0.02912, 0.9692, 0.2444, 0.2521, -0.9675, 0.0183, 0.2522, -0.9675, 0.01831, 0.2521, -0.9675, 0.0183, 0.1021, 0.9739, -0.2026, 0.1021, 0.9739, -0.2026, 0.1021, 0.9739, -0.2026, -0.03526, 0.9955, -0.08749, -0.8635, 0.465, -0.1952, 1.71e-05, 0.9643, -0.2649, 0.987, 0.02532, 0.1589, 0.987, 0.02531, 0.1589, 0.987, 0.02531, 0.1589, 0.1836, -0.9824, -0.03458, 0.1836, -0.9824, -0.03457, 0.1836, -0.9824, -0.03459, 7.646e-06, -0.9276, -0.3737, 0.09014, -0.9811, -0.1715, 0.09015, -0.9811, -0.1714, 0.01238, -0.9803, -0.1971, 0.01235, -0.9803, -0.1971, 0.01235, -0.9803, -0.1971, -0.9915, 0.007888, -0.1295, -0.9916, 0.00804, -0.1295, -0.8635, 0.465, -0.1952, -0.9992, 0.03745, 0.01514, -0.9992, 0.03746, 0.01515, -0.9992, 0.03747, 0.01516, -0.008883, 0.9941, 0.1082, -0.008859, 0.9941, 0.1082, -0.008876, 0.9941, 0.1082, 0.9984, 0.05135, 0.02394, 0.9984, 0.05048, 0.02439, 0.9981, 0.05919, 0.01968, -0.028, -0.354, 0.9348, -0.02762, -0.3543, 0.9347, -0.02784, -0.3541, 0.9348, -0.0419, -0.8373, 0.5451, -0.0419, -0.8373, 0.5451, -0.04189, -0.8373, 0.5451, 0.002091, 0.9962, 0.08683, 0.002473, 0.9963, 0.0863, 0.002108, 0.9962, 0.08681, 0.9768, -0.003249, 0.2142, 0.9768, -0.003305, 0.2142, 0.9768, -0.003347, 0.2141, 1.609e-10, 1.638e-07, -1.0, 1.512e-10, 1.637e-07, -1.0, 0.0, 1.622e-07, -1.0, 0.0009476, 1.0, -3.964e-05, 0.0009597, 1.0, -1.831e-05, 0.0009359, 1.0, -6.042e-05, 0.9991, 0.01914, 0.03907, 0.9991, 0.01915, 0.03905, 0.9991, 0.01914, 0.03907, -0.9982, 0.0412, -0.04435, -0.9982, 0.04121, -0.04438, -0.9982, 0.0412, -0.04435, 0.9497, -0.2901, 0.1178, 0.9498, -0.29, 0.1177, 0.9497, -0.2901, 0.1178, -0.9914, 0.1286, -0.02479, -0.9914, 0.1286, -0.02478, -0.9914, 0.1286, -0.02476, 0.9935, -0.039, 0.1068, 0.9935, -0.03889, 0.1073, 0.9935, -0.03892, 0.1072, -0.002272, -0.02903, -0.9996, -0.002175, -0.02897, -0.9996, -0.001909, -0.02879, -0.9996, 0.1747, -0.8843, 0.433, 0.1747, -0.8843, 0.433, 0.1747, -0.8843, 0.433, 2.556e-09, 1.663e-07, -1.0, 1.31e-08, 1.74e-07, -1.0, -3.635e-09, 1.618e-07, -1.0, -0.9895, -0.1426, 0.0221, -0.9895, -0.1426, 0.0221, -0.9895, -0.1426, 0.02208, 0.0139, -0.2587, 0.9659, 0.0139, -0.2587, 0.9659, 0.0139, -0.2587, 0.9659, 0.1161, 0.9748, 0.1904, 0.1161, 0.9748, 0.1904, 0.1161, 0.9748, 0.1904, 0.1894, -0.9763, 0.1044, 0.1894, -0.9763, 0.1043, 0.1894, -0.9763, 0.1044, 0.06988, 0.9775, 0.1991, 0.06986, 0.9775, 0.1991, 0.06987, 0.9775, 0.1991, 0.9265, -0.02061, 0.3757, 0.9264, -0.02072, 0.3759, 0.9264, -0.02073, 0.3759, 0.9969, -0.02131, 0.0753, 0.9969, -0.02133, 0.07532, 0.9969, -0.02134, 0.07533, 0.3374, 0.004823, 0.9413, 0.3375, 0.004869, 0.9413, 0.3374, 0.004817, 0.9413, 0.4104, -0.9032, 0.1259, 0.4104, -0.9032, 0.1259, 0.4105, -0.9032, 0.1259, 0.06153, 0.9933, 0.09819, 0.06151, 0.9933, 0.09818, 0.06153, 0.9933, 0.09819, 0.1039, 0.8992, -0.425, 0.1039, 0.8992, -0.4251, 0.1039, 0.8992, -0.425, 0.282, -0.8985, -0.3365, 0.282, -0.8985, -0.3365, 0.282, -0.8985, -0.3365, -0.1006, -0.4623, 0.881, -0.1006, -0.4623, 0.881, -0.1006, -0.4623, 0.881, -0.9882, 0.00234, -0.1532, -0.9882, 0.00234, -0.1532, -0.9882, 0.002362, -0.1532, -0.07838, -0.9425, 0.325, -0.07838, -0.9425, 0.325, -0.07839, -0.9425, 0.325, 0.985, -0.0206, 0.1712, 0.985, -0.02053, 0.1712, 0.985, -0.02057, 0.1712, -0.1414, 0.952, -0.2715, -0.1414, 0.952, -0.2714, -0.1414, 0.952, -0.2714, 0.9973, 0.002374, 0.07366, 0.9973, 0.002378, 0.07367, 0.9973, 0.002299, 0.07362, 0.01232, 0.9998, -0.01802, 0.01235, 0.9998, -0.018, 0.01235, 0.9998, -0.018, -0.9996, -0.006895, -0.02885, -0.9996, -0.006491, -0.02856, -0.9996, -0.00685, -0.02881, -0.7236, 0.1474, -0.6743, -0.7236, 0.1474, -0.6742, -0.7237, 0.1474, -0.6742, -0.857, 0.04833, 0.513, -0.857, 0.04835, 0.513, -0.857, 0.04833, 0.513, 0.08406, -0.9888, 0.1233, 0.08407, -0.9888, 0.1233, 0.08405, -0.9888, 0.1233, 0.7886, -0.05794, -0.6122, 0.7886, -0.05789, -0.6121, 0.7886, -0.0579, -0.6121, 0.04485, -0.867, 0.4962, 0.04492, -0.8671, 0.4962, 0.04487, -0.867, 0.4962, -0.9973, -0.06814, 0.02767, -0.9973, -0.06817, 0.02766, -0.9973, -0.06812, 0.02767, 0.962, -0.1928, 0.1935, 0.962, -0.1928, 0.1935, 0.962, -0.1928, 0.1935, -0.005832, -0.9809, 0.1945, -0.00583, -0.9809, 0.1945, -0.005846, -0.9809, 0.1945, -0.1792, -0.1127, -0.9773, -0.1792, -0.1127, -0.9773, -0.1792, -0.1127, -0.9773, -0.997, 0.00226, 0.07734, -0.997, 0.002265, 0.07734, -0.997, 0.002302, 0.07735, -0.01034, 0.9349, -0.3548, -0.01035, 0.9349, -0.3548, -0.01032, 0.9349, -0.3548, 0.9376, -0.2567, -0.2346, 0.9376, -0.2566, -0.2346, 0.9376, -0.2566, -0.2346, 0.9643, -0.09618, -0.2466, 0.9643, -0.09617, -0.2466, 0.9643, -0.0962, -0.2466, -0.02479, -0.9809, 0.1927, -0.02477, -0.9809, 0.1927, -0.02478, -0.9809, 0.1927, -0.9971, 0.02334, 0.07269, -0.9971, 0.02333, 0.07268, -0.9971, 0.02333, 0.07268, -0.01778, 0.9141, -0.405, -0.01784, 0.9141, -0.405, -0.01781, 0.9141, -0.405, 0.2375, 0.255, 0.9373, 0.2375, 0.255, 0.9373, 0.2375, 0.255, 0.9373, 0.9632, 0.2201, 0.1541, 0.9632, 0.2201, 0.1542, 0.9632, 0.2201, 0.1541, 0.9247, 0.2582, -0.2799, 0.9247, 0.2582, -0.2799, 0.9247, 0.2582, -0.2798, 0.223, -0.9108, -0.3474, 0.223, -0.9108, -0.3474, 0.223, -0.9108, -0.3475, 0.9684, -0.2115, 0.1319, 0.9684, -0.2118, 0.1316, 0.9684, -0.2115, 0.132, 0.182, 0.9058, -0.3828, 0.1819, 0.9058, -0.3827, 0.182, 0.9058, -0.3828, 0.9984, 0.05135, 0.02394, 0.9985, 0.04974, 0.0248, 0.9984, 0.05048, 0.02439, -0.9842, 0.07396, -0.1608, -0.8569, -0.4405, -0.2679, -0.9852, 0.03751, -0.1671, 0.03248, -0.9817, -0.1875, 0.0324, -0.9818, -0.1874, 0.03247, -0.9817, -0.1875, 0.9993, 0.01749, 0.03429, 0.9993, 0.01746, 0.03428, 0.9993, 0.01745, 0.03428, -0.9655, 0.09942, -0.2407, -0.9655, 0.09942, -0.2407, -0.9655, 0.09942, -0.2407, 0.993, 0.02742, 0.115, 0.993, 0.02742, 0.115, 0.993, 0.02742, 0.115, 0.06491, 0.9827, -0.1733, 0.06504, 0.9828, -0.1731, 0.06499, 0.9827, -0.1732, -0.9588, -0.02167, -0.2832, -0.9588, -0.02165, -0.2832, -0.9588, -0.02166, -0.2832, -0.2876, 0.87, 0.4005, -0.2876, 0.87, 0.4005, -0.2876, 0.87, 0.4005, -0.9469, -0.07938, -0.3116, -0.9469, -0.07935, -0.3116, -0.9469, -0.0794, -0.3117, -0.3566, -0.8545, -0.3778, -0.3566, -0.8545, -0.3778, -0.3565, -0.8545, -0.3778, -0.2366, -0.4278, 0.8724, -0.2366, -0.4278, 0.8724, -0.2366, -0.4277, 0.8724, -0.1778, -0.9715, 0.1568, -0.1777, -0.9715, 0.1568, -0.1777, -0.9715, 0.1568, -0.3842, 0.01581, -0.9231, -0.3843, 0.01584, -0.9231, -0.3843, 0.01588, -0.9231, -0.2578, 0.8751, 0.4096, -0.2578, 0.8751, 0.4096, -0.2578, 0.8751, 0.4096, -0.985, -0.068, 0.1588, -0.985, -0.06801, 0.1587, -0.985, -0.06797, 0.1588, -0.05668, -0.8915, 0.4495, -0.0567, -0.8915, 0.4494, -0.0567, -0.8915, 0.4494, -0.993, -0.02655, -0.1151, -0.993, -0.02652, -0.1151, -0.993, -0.02655, -0.1151, -0.09456, 0.4967, 0.8627, -0.09456, 0.4967, 0.8627, -0.09455, 0.4967, 0.8627, -0.3063, -0.1079, 0.9458, -0.3063, -0.1079, 0.9458, -0.3063, -0.1078, 0.9458, -0.0291, 0.9692, 0.2444, -0.02911, 0.9692, 0.2444, -0.02912, 0.9692, 0.2444, -0.2522, -0.9675, 0.01831, -0.2521, -0.9675, 0.0183, -0.2521, -0.9675, 0.0183, -0.1021, 0.9739, -0.2026, -0.1021, 0.9739, -0.2026, -0.1021, 0.9739, -0.2026, 0.8635, 0.465, -0.1952, 0.03526, 0.9955, -0.08749, 1.71e-05, 0.9643, -0.2649, -0.987, 0.02532, 0.1589, -0.987, 0.02532, 0.1589, -0.987, 0.02532, 0.1589, -0.1836, -0.9824, -0.03457, -0.1836, -0.9824, -0.03459, -0.1836, -0.9824, -0.03459, -0.09014, -0.9811, -0.1715, 7.646e-06, -0.9276, -0.3737, -0.09016, -0.9811, -0.1714, -0.01238, -0.9803, -0.1971, -0.01235, -0.9803, -0.1971, -0.01236, -0.9803, -0.1971, 0.8635, 0.465, -0.1952, 0.9916, 0.008086, -0.1295, 0.9915, 0.007888, -0.1295, 0.9992, 0.03745, 0.01514, 0.9992, 0.03746, 0.01515, 0.9992, 0.03746, 0.01516, 0.008859, 0.9941, 0.1082, 0.008883, 0.9941, 0.1082, 0.008876, 0.9941, 0.1082, -0.9981, 0.05919, 0.01968, -0.9984, 0.05048, 0.02439, -0.9984, 0.05135, 0.02394, 0.02824, -0.3538, 0.9349, 0.02762, -0.3543, 0.9347, 0.02783, -0.3541, 0.9348, 0.0419, -0.8373, 0.5451, 0.0419, -0.8373, 0.5451, 0.04189, -0.8373, 0.5451, -0.002196, 0.9962, 0.08669, -0.001814, 0.9962, 0.08722, -0.002136, 0.9962, 0.08677, -0.9768, -0.003305, 0.2142, -0.9768, -0.003249, 0.2142, -0.9768, -0.003348, 0.2141, -7.37e-11, 1.637e-07, -1.0, -6.872e-11, 1.638e-07, -1.0, -1.516e-10, 1.622e-07, -1.0, -0.0009476, 1.0, -3.964e-05, -0.0009597, 1.0, -1.831e-05, -0.0009707, 1.0, 1.175e-06, -0.9991, 0.01914, 0.03907, -0.9991, 0.01915, 0.03905, -0.9991, 0.01913, 0.03908, 0.9982, 0.04121, -0.04438, 0.9982, 0.04119, -0.04435, 0.9982, 0.0412, -0.04435, -0.9497, -0.2901, 0.1178, -0.9497, -0.2901, 0.1178, -0.9497, -0.2901, 0.1178, 0.9914, 0.1286, -0.02478, 0.9914, 0.1286, -0.02479, 0.9914, 0.1286, -0.02476, -0.9935, -0.039, 0.1068, -0.9935, -0.03889, 0.1073, -0.9935, -0.03902, 0.1068, 0.002272, -0.02903, -0.9996, 0.002175, -0.02897, -0.9996, 0.002563, -0.02923, -0.9996, -0.1747, -0.8843, 0.433, -0.1747, -0.8843, 0.433, -0.1747, -0.8843, 0.433, -2.556e-09, 1.663e-07, -1.0, -1.31e-08, 1.74e-07, -1.0, -2.028e-08, 1.793e-07, -1.0, 0.9895, -0.1426, 0.02211, 0.9895, -0.1426, 0.0221, 0.9895, -0.1426, 0.02208, -0.0139, -0.2587, 0.9659, -0.0139, -0.2587, 0.9659, -0.0139, -0.2587, 0.9659, -0.1161, 0.9748, 0.1904, -0.1161, 0.9748, 0.1904, -0.1161, 0.9748, 0.1904, -0.1893, -0.9764, 0.1043, -0.1894, -0.9763, 0.1044, -0.1894, -0.9763, 0.1044, -0.06992, 0.9775, 0.1991, -0.06986, 0.9775, 0.1991, -0.06984, 0.9775, 0.1991, -0.9265, -0.02061, 0.3757, -0.9265, -0.02069, 0.3758, -0.9264, -0.02073, 0.3759, -0.9969, -0.02134, 0.07533, -0.9969, -0.02133, 0.07532, -0.9969, -0.02131, 0.07531, -0.3374, 0.004823, 0.9413, -0.3375, 0.004869, 0.9413, -0.3375, 0.004863, 0.9413, -0.4104, -0.9032, 0.1259, -0.4104, -0.9032, 0.1259, -0.4105, -0.9032, 0.1259, -0.06153, 0.9933, 0.09819, -0.06151, 0.9933, 0.09818, -0.06152, 0.9933, 0.09819, -0.1039, 0.8992, -0.425, -0.1039, 0.8992, -0.4251, -0.1039, 0.8992, -0.425, -0.282, -0.8985, -0.3365, -0.282, -0.8985, -0.3365, -0.282, -0.8985, -0.3365, 0.1006, -0.4623, 0.881, 0.1006, -0.4623, 0.881, 0.1006, -0.4623, 0.881, 0.9882, 0.002362, -0.1532, 0.9882, 0.00234, -0.1532, 0.9882, 0.002287, -0.1531, 0.07838, -0.9425, 0.325, 0.07838, -0.9425, 0.325, 0.07839, -0.9425, 0.325, -0.985, -0.02057, 0.1712, -0.985, -0.02053, 0.1712, -0.985, -0.0206, 0.1712, 0.1414, 0.952, -0.2715, 0.1414, 0.952, -0.2715, 0.1414, 0.952, -0.2714, -0.9973, 0.002378, 0.07367, -0.9973, 0.002374, 0.07366, -0.9973, 0.002299, 0.07362, -0.01232, 0.9998, -0.01802, -0.01235, 0.9998, -0.018, -0.01232, 0.9998, -0.01801, 0.9996, -0.006895, -0.02885, 0.9996, -0.006491, -0.02856, 0.9996, -0.00673, -0.02873, 0.7237, 0.1474, -0.6742, 0.7236, 0.1474, -0.6743, 0.7237, 0.1474, -0.6742, 0.857, 0.04833, 0.513, 0.857, 0.04835, 0.513, 0.857, 0.04836, 0.513, -0.08407, -0.9888, 0.1233, -0.08406, -0.9888, 0.1233, -0.08405, -0.9888, 0.1233, -0.7886, -0.05789, -0.6121, -0.7886, -0.05794, -0.6122, -0.7886, -0.05789, -0.6121, -0.04485, -0.867, 0.4962, -0.04496, -0.8671, 0.4961, -0.04485, -0.867, 0.4962, 0.9973, -0.06812, 0.02767, 0.9973, -0.06814, 0.02767, 0.9973, -0.06812, 0.02767, -0.962, -0.1928, 0.1935, -0.962, -0.1928, 0.1935, -0.962, -0.1929, 0.1935, 0.005832, -0.9809, 0.1945, 0.00583, -0.9809, 0.1945, 0.00582, -0.9809, 0.1945, 0.1792, -0.1127, -0.9773, 0.1792, -0.1127, -0.9773, 0.1792, -0.1127, -0.9773, 0.997, 0.00226, 0.07734, 0.997, 0.002265, 0.07734, 0.997, 0.002254, 0.07734, 0.01034, 0.9349, -0.3548, 0.01035, 0.9349, -0.3548, 0.01034, 0.9349, -0.3548, -0.9376, -0.2566, -0.2346, -0.9376, -0.2567, -0.2346, -0.9376, -0.2566, -0.2346, -0.9643, -0.09617, -0.2466, -0.9643, -0.09618, -0.2466, -0.9643, -0.09619, -0.2466, 0.02479, -0.9809, 0.1927, 0.02477, -0.9809, 0.1927, 0.02478, -0.9809, 0.1927, 0.9971, 0.02334, 0.07269, 0.9971, 0.02333, 0.07268, 0.9971, 0.02333, 0.07267, 0.01784, 0.9141, -0.405, 0.01778, 0.9141, -0.405, 0.01781, 0.9141, -0.405, -0.2375, 0.255, 0.9373, -0.2375, 0.255, 0.9373, -0.2375, 0.255, 0.9373, -0.9632, 0.2201, 0.1541, -0.9632, 0.2201, 0.1542, -0.9632, 0.2201, 0.1541, -0.9247, 0.2582, -0.2799, -0.9247, 0.2582, -0.2799, -0.9247, 0.2582, -0.2799, -0.223, -0.9108, -0.3474, -0.223, -0.9108, -0.3474, -0.223, -0.9108, -0.3474, -0.9684, -0.2118, 0.1316, -0.9684, -0.2115, 0.1319, -0.9684, -0.2115, 0.1319, -0.182, 0.9058, -0.3828, -0.1819, 0.9058, -0.3827, -0.182, 0.9058, -0.3828, -0.9984, 0.05135, 0.02394, -0.9984, 0.05048, 0.02439, -0.9985, 0.04974, 0.0248, 0.9842, 0.07396, -0.1608, 0.9852, 0.03735, -0.1672, 0.8568, -0.4405, -0.2679, -0.03248, -0.9817, -0.1875, -0.0324, -0.9818, -0.1874, -0.03245, -0.9817, -0.1874, -0.9993, 0.01745, 0.03428, -0.9993, 0.01746, 0.03428, -0.9993, 0.01749, 0.03429, 0.9655, 0.09942, -0.2407, 0.9655, 0.09942, -0.2407, 0.9655, 0.09942, -0.2407, -0.993, 0.02742, 0.115, -0.993, 0.02742, 0.115, -0.993, 0.02742, 0.115, -0.06494, 0.9827, -0.1732, -0.06507, 0.9828, -0.173, -0.06498, 0.9827, -0.1732, 0.9588, -0.02165, -0.2832, 0.9588, -0.02165, -0.2832, 0.9588, -0.02166, -0.2832, 7.646e-06, -0.9276, -0.3737, -0.8635, 0.465, -0.1952, -0.8569, -0.4405, -0.2679, 0.8568, -0.4405, -0.2679, 0.9852, 0.03735, -0.1672, 0.8635, 0.465, -0.1952, 1.71e-05, 0.9643, -0.2649, -0.8635, 0.465, -0.1952, 7.646e-06, -0.9276, -0.3737, -0.8635, 0.465, -0.1952, -0.9852, 0.03751, -0.1671, -0.8569, -0.4405, -0.2679, 0.8635, 0.465, -0.1952, 1.71e-05, 0.9643, -0.2649, 7.646e-06, -0.9276, -0.3737, 7.646e-06, -0.9276, -0.3737, 0.8568, -0.4405, -0.2679, 0.8635, 0.465, -0.1952, -0.09014, -0.9811, -0.1715, 0.8568, -0.4405, -0.2679, 7.646e-06, -0.9276, -0.3737, 7.646e-06, -0.9276, -0.3737, -0.8569, -0.4405, -0.2679, 0.09014, -0.9811, -0.1715, 0.2876, 0.87, 0.4005, 0.2876, 0.87, 0.4005, 0.2876, 0.87, 0.4005, 0.947, -0.07914, -0.3114, 0.9469, -0.0794, -0.3117, 0.9469, -0.07938, -0.3116, 0.3566, -0.8545, -0.3778, 0.3565, -0.8545, -0.3778, 0.3566, -0.8545, -0.3778, 0.2367, -0.4277, 0.8724, 0.2366, -0.4277, 0.8724, 0.2366, -0.4278, 0.8724, 0.1776, -0.9715, 0.1569, 0.1777, -0.9715, 0.1568, 0.1778, -0.9715, 0.1568, 0.3843, 0.01585, -0.9231, 0.3843, 0.01588, -0.9231, 0.3843, 0.01584, -0.9231, 0.2578, 0.8751, 0.4096, 0.2578, 0.8751, 0.4096, 0.2578, 0.8751, 0.4096, 0.985, -0.06801, 0.1587, 0.985, -0.06799, 0.1588, 0.985, -0.06798, 0.1588, 0.05668, -0.8915, 0.4495, 0.0567, -0.8915, 0.4494, 0.0567, -0.8915, 0.4494, 0.993, -0.02652, -0.1151, 0.993, -0.02656, -0.1151, 0.993, -0.02655, -0.1151, 0.09456, 0.4967, 0.8627, 0.09453, 0.4967, 0.8627, 0.09456, 0.4967, 0.8627, 0.3063, -0.1079, 0.9458, 0.3063, -0.1078, 0.9458, 0.3063, -0.1079, 0.9458, 0.0291, 0.9692, 0.2444, 0.0291, 0.9692, 0.2444, 0.0291, 0.9692, 0.2444, 0.2521, -0.9675, 0.0183, 0.2521, -0.9675, 0.0183, 0.2522, -0.9675, 0.01831, 0.1021, 0.9739, -0.2026, 0.1021, 0.9739, -0.2026, 0.1021, 0.9739, -0.2026, -0.03526, 0.9955, -0.08749, -0.03528, 0.9955, -0.08748, -0.8635, 0.465, -0.1952, 0.987, 0.02532, 0.1589, 0.987, 0.02532, 0.1589, 0.987, 0.02531, 0.1589, 0.1836, -0.9824, -0.03458, 0.1836, -0.9824, -0.0346, 0.1836, -0.9824, -0.03457, 0.01238, -0.9803, -0.1971, 0.01236, -0.9803, -0.1971, 0.01235, -0.9803, -0.1971, -0.9915, 0.007956, -0.1295, -0.9916, 0.00804, -0.1295, -0.9915, 0.007888, -0.1295, -0.9916, 0.00804, -0.1295, -0.9852, 0.03751, -0.1671, -0.8635, 0.465, -0.1952, -0.9992, 0.03745, 0.01514, -0.9992, 0.03746, 0.01516, -0.9992, 0.03746, 0.01515, -0.008883, 0.9941, 0.1082, -0.008827, 0.9941, 0.1082, -0.008859, 0.9941, 0.1082, 0.9981, 0.05919, 0.01968, 0.9981, 0.0592, 0.01967, 0.9984, 0.05135, 0.02394, 0.9981, 0.0592, 0.01967, 0.9981, 0.05918, 0.01968, 0.9984, 0.05135, 0.02394, -0.028, -0.354, 0.9348, -0.02783, -0.3541, 0.9348, -0.02762, -0.3543, 0.9347, -0.0419, -0.8373, 0.5451, -0.04189, -0.8373, 0.5451, -0.0419, -0.8373, 0.5451, 0.002091, 0.9962, 0.08683, 0.002106, 0.9962, 0.08681, 0.002473, 0.9963, 0.0863, 0.9768, -0.003249, 0.2142, 0.9768, -0.003213, 0.2143, 0.9768, -0.003305, 0.2142, 1.609e-10, 1.638e-07, -1.0, 2.944e-10, 1.652e-07, -1.0, 1.512e-10, 1.637e-07, -1.0, 0.0009476, 1.0, -3.964e-05, 0.0009707, 1.0, 1.175e-06, 0.0009597, 1.0, -1.831e-05, 0.9991, 0.01914, 0.03907, 0.9991, 0.01913, 0.03908, 0.9991, 0.01915, 0.03905, -0.9982, 0.0412, -0.04435, -0.9982, 0.0412, -0.04435, -0.9982, 0.04121, -0.04438, 0.9497, -0.2901, 0.1178, 0.9497, -0.2901, 0.1178, 0.9498, -0.29, 0.1177, -0.9914, 0.1286, -0.02479, -0.9914, 0.1286, -0.02477, -0.9914, 0.1286, -0.02478, 0.9935, -0.039, 0.1068, 0.9935, -0.03902, 0.1068, 0.9935, -0.03889, 0.1073, -0.002272, -0.02903, -0.9996, -0.002563, -0.02923, -0.9996, -0.002175, -0.02897, -0.9996, 0.1747, -0.8843, 0.433, 0.1747, -0.8843, 0.433, 0.1747, -0.8843, 0.433, 2.556e-09, 1.663e-07, -1.0, 2.028e-08, 1.793e-07, -1.0, 1.31e-08, 1.74e-07, -1.0, -0.9895, -0.1426, 0.0221, -0.9895, -0.1426, 0.0221, -0.9895, -0.1426, 0.0221, 0.0139, -0.2587, 0.9659, 0.01389, -0.2587, 0.9658, 0.0139, -0.2587, 0.9659, 0.1161, 0.9748, 0.1904, 0.1161, 0.9748, 0.1904, 0.1161, 0.9748, 0.1904, 0.1894, -0.9763, 0.1044, 0.1894, -0.9763, 0.1044, 0.1894, -0.9763, 0.1043, 0.06988, 0.9775, 0.1991, 0.06984, 0.9775, 0.1991, 0.06986, 0.9775, 0.1991, 0.9265, -0.02061, 0.3757, 0.9264, -0.02073, 0.3759, 0.9264, -0.02072, 0.3759, 0.9969, -0.02134, 0.07533, 0.9969, -0.02133, 0.07532, 0.9969, -0.02131, 0.0753, 0.9969, -0.02133, 0.07532, 0.9969, -0.02132, 0.07532, 0.9969, -0.02134, 0.07533, 0.3374, 0.004823, 0.9413, 0.3375, 0.004863, 0.9413, 0.3375, 0.004869, 0.9413, 0.4104, -0.9032, 0.1259, 0.4105, -0.9032, 0.1259, 0.4104, -0.9032, 0.1259, 0.06153, 0.9933, 0.09819, 0.06152, 0.9933, 0.09819, 0.06151, 0.9933, 0.09818, 0.1039, 0.8992, -0.425, 0.1039, 0.8992, -0.425, 0.1039, 0.8992, -0.4251, 0.282, -0.8985, -0.3365, 0.282, -0.8985, -0.3365, 0.282, -0.8985, -0.3365, -0.1006, -0.4623, 0.881, -0.1006, -0.4623, 0.881, -0.1006, -0.4623, 0.881, -0.9882, 0.002362, -0.1532, -0.9882, 0.002353, -0.1532, -0.9882, 0.002288, -0.1531, -0.9882, 0.002288, -0.1531, -0.9882, 0.00234, -0.1532, -0.9882, 0.002362, -0.1532, -0.07838, -0.9425, 0.325, -0.07837, -0.9425, 0.325, -0.07838, -0.9425, 0.325, 0.985, -0.02057, 0.1712, 0.985, -0.02048, 0.1711, 0.985, -0.0206, 0.1712, 0.985, -0.02048, 0.1711, 0.985, -0.02055, 0.1712, 0.985, -0.0206, 0.1712, -0.1414, 0.952, -0.2715, -0.1414, 0.952, -0.2714, -0.1414, 0.952, -0.2714, 0.9973, 0.002374, 0.07366, 0.9973, 0.002269, 0.0736, 0.9973, 0.002378, 0.07367, 0.01232, 0.9998, -0.01802, 0.01232, 0.9998, -0.01801, 0.01235, 0.9998, -0.018, -0.9996, -0.006895, -0.02885, -0.9996, -0.00673, -0.02873, -0.9996, -0.006491, -0.02856, -0.7236, 0.1474, -0.6743, -0.7236, 0.1474, -0.6743, -0.7236, 0.1474, -0.6742, -0.857, 0.04833, 0.513, -0.857, 0.04836, 0.5131, -0.857, 0.04835, 0.513, 0.08406, -0.9888, 0.1233, 0.08403, -0.9888, 0.1233, 0.08407, -0.9888, 0.1233, 0.7886, -0.05794, -0.6122, 0.7886, -0.0579, -0.6121, 0.7886, -0.05789, -0.6121, 0.04485, -0.867, 0.4962, 0.04485, -0.867, 0.4962, 0.04492, -0.8671, 0.4962, -0.9973, -0.06814, 0.02767, -0.9973, -0.06814, 0.02767, -0.9973, -0.06817, 0.02766, 0.962, -0.1928, 0.1935, 0.962, -0.1928, 0.1935, 0.962, -0.1928, 0.1935, -0.005832, -0.9809, 0.1945, -0.00582, -0.9809, 0.1945, -0.00583, -0.9809, 0.1945, -0.1792, -0.1127, -0.9773, -0.1792, -0.1127, -0.9773, -0.1792, -0.1127, -0.9773, -0.997, 0.00226, 0.07734, -0.997, 0.002254, 0.07734, -0.997, 0.002265, 0.07734, -0.01034, 0.9349, -0.3548, -0.01034, 0.9349, -0.3548, -0.01035, 0.9349, -0.3548, 0.9376, -0.2567, -0.2346, 0.9376, -0.2566, -0.2346, 0.9376, -0.2566, -0.2346, 0.9643, -0.09618, -0.2466, 0.9643, -0.09617, -0.2466, 0.9643, -0.09617, -0.2466, -0.02479, -0.9809, 0.1927, -0.02478, -0.9809, 0.1927, -0.02477, -0.9809, 0.1927, -0.9971, 0.02334, 0.07269, -0.9971, 0.02333, 0.07267, -0.9971, 0.02333, 0.07268, -0.01778, 0.9141, -0.405, -0.01783, 0.9141, -0.405, -0.01784, 0.9141, -0.405, 0.2375, 0.255, 0.9373, 0.2375, 0.255, 0.9373, 0.2375, 0.255, 0.9373, 0.9632, 0.2201, 0.1541, 0.9632, 0.2201, 0.1541, 0.9632, 0.2201, 0.1542, 0.9247, 0.2582, -0.2799, 0.9247, 0.2582, -0.2799, 0.9247, 0.2582, -0.2799, 0.223, -0.9108, -0.3474, 0.223, -0.9108, -0.3474, 0.223, -0.9108, -0.3474, 0.9684, -0.2115, 0.1319, 0.9684, -0.2115, 0.1319, 0.9684, -0.2118, 0.1316, 0.182, 0.9058, -0.3828, 0.1819, 0.9058, -0.3828, 0.1819, 0.9058, -0.3827, 0.03248, -0.9817, -0.1875, 0.03245, -0.9817, -0.1874, 0.0324, -0.9818, -0.1874, 0.9993, 0.01745, 0.03428, 0.9993, 0.01745, 0.03428, 0.9993, 0.01749, 0.03429, 0.9993, 0.01745, 0.03428, 0.9993, 0.01747, 0.03428, 0.9993, 0.01749, 0.03429, 0.06491, 0.9827, -0.1733, 0.06498, 0.9827, -0.1732, 0.06504, 0.9828, -0.1731, -0.9588, -0.02166, -0.2832, -0.9588, -0.02166, -0.2832, -0.9588, -0.02167, -0.2832, -0.9588, -0.02166, -0.2832, -0.9588, -0.02166, -0.2832, -0.9588, -0.02167, -0.2832, -0.2876, 0.87, 0.4005, -0.2876, 0.87, 0.4005, -0.2876, 0.87, 0.4005, -0.9469, -0.07938, -0.3116, -0.9469, -0.0794, -0.3117, -0.9469, -0.07935, -0.3116, -0.3566, -0.8545, -0.3778, -0.3565, -0.8545, -0.3778, -0.3566, -0.8545, -0.3778, -0.2366, -0.4278, 0.8724, -0.2366, -0.4277, 0.8724, -0.2366, -0.4278, 0.8724, -0.1778, -0.9715, 0.1568, -0.1777, -0.9715, 0.1568, -0.1777, -0.9715, 0.1568, -0.3842, 0.01581, -0.9231, -0.3843, 0.01588, -0.9231, -0.3843, 0.01584, -0.9231, -0.2578, 0.8751, 0.4096, -0.2578, 0.8751, 0.4096, -0.2578, 0.8751, 0.4096, -0.985, -0.068, 0.1588, -0.985, -0.06799, 0.1588, -0.985, -0.06801, 0.1587, -0.05668, -0.8915, 0.4495, -0.05669, -0.8915, 0.4495, -0.0567, -0.8915, 0.4494, -0.993, -0.02655, -0.1151, -0.993, -0.02656, -0.1151, -0.993, -0.02652, -0.1151, -0.09456, 0.4967, 0.8627, -0.09453, 0.4967, 0.8627, -0.09456, 0.4967, 0.8627, -0.3063, -0.1079, 0.9458, -0.3063, -0.1079, 0.9458, -0.3063, -0.1079, 0.9458, -0.0291, 0.9692, 0.2444, -0.02911, 0.9692, 0.2444, -0.02911, 0.9692, 0.2444, -0.2522, -0.9675, 0.01831, -0.2521, -0.9675, 0.0183, -0.2521, -0.9675, 0.0183, -0.1021, 0.9739, -0.2026, -0.1021, 0.9739, -0.2026, -0.1021, 0.9739, -0.2026, 0.8635, 0.465, -0.1952, 0.03528, 0.9955, -0.08748, 0.03526, 0.9955, -0.08749, -0.987, 0.02532, 0.1589, -0.987, 0.02531, 0.1589, -0.987, 0.02532, 0.1589, -0.1836, -0.9824, -0.03457, -0.1836, -0.9824, -0.0346, -0.1836, -0.9824, -0.03459, -0.01238, -0.9803, -0.1971, -0.01235, -0.9803, -0.1971, -0.01235, -0.9803, -0.1971, 0.9852, 0.03735, -0.1672, 0.9916, 0.008086, -0.1295, 0.8635, 0.465, -0.1952, 0.9916, 0.008086, -0.1295, 0.9915, 0.007956, -0.1295, 0.9915, 0.007888, -0.1295, 0.9992, 0.03745, 0.01514, 0.9992, 0.03747, 0.01516, 0.9992, 0.03746, 0.01515, 0.008859, 0.9941, 0.1082, 0.008827, 0.9941, 0.1082, 0.008883, 0.9941, 0.1082, -0.9981, 0.05918, 0.01968, -0.9981, 0.0592, 0.01968, -0.9984, 0.05135, 0.02394, -0.9981, 0.0592, 0.01968, -0.9981, 0.05919, 0.01968, -0.9984, 0.05135, 0.02394, 0.02824, -0.3538, 0.9349, 0.02784, -0.3541, 0.9348, 0.02762, -0.3543, 0.9347, 0.0419, -0.8373, 0.5451, 0.04189, -0.8373, 0.5451, 0.0419, -0.8373, 0.5451, -0.002196, 0.9962, 0.08669, -0.002106, 0.9962, 0.08681, -0.001814, 0.9962, 0.08722, -0.9768, -0.003305, 0.2142, -0.9768, -0.003214, 0.2143, -0.9768, -0.003249, 0.2142, -7.37e-11, 1.637e-07, -1.0, 0.0, 1.652e-07, -1.0, -6.872e-11, 1.638e-07, -1.0, -0.0009476, 1.0, -3.964e-05, -0.0009359, 1.0, -6.042e-05, -0.0009597, 1.0, -1.831e-05, -0.9991, 0.01914, 0.03907, -0.9991, 0.01914, 0.03907, -0.9991, 0.01915, 0.03905, 0.9982, 0.04121, -0.04438, 0.9982, 0.0412, -0.04435, 0.9982, 0.04119, -0.04435, -0.9497, -0.2901, 0.1178, -0.9497, -0.2901, 0.1178, -0.9497, -0.2901, 0.1178, 0.9914, 0.1286, -0.02478, 0.9914, 0.1286, -0.02477, 0.9914, 0.1286, -0.02479, -0.9935, -0.039, 0.1068, -0.9935, -0.03891, 0.1072, -0.9935, -0.03889, 0.1073, 0.002272, -0.02903, -0.9996, 0.001909, -0.02879, -0.9996, 0.002175, -0.02897, -0.9996, -0.1747, -0.8843, 0.433, -0.1747, -0.8843, 0.433, -0.1747, -0.8843, 0.433, -2.556e-09, 1.663e-07, -1.0, 3.635e-09, 1.618e-07, -1.0, -1.31e-08, 1.74e-07, -1.0, 0.9895, -0.1426, 0.02211, 0.9895, -0.1426, 0.0221, 0.9895, -0.1426, 0.0221, -0.0139, -0.2587, 0.9659, -0.01389, -0.2587, 0.9659, -0.0139, -0.2587, 0.9659, -0.1161, 0.9748, 0.1904, -0.1161, 0.9748, 0.1904, -0.1161, 0.9748, 0.1904, -0.1893, -0.9764, 0.1043, -0.1894, -0.9763, 0.1044, -0.1894, -0.9763, 0.1044, -0.06992, 0.9775, 0.1991, -0.06987, 0.9775, 0.1991, -0.06986, 0.9775, 0.1991, -0.9265, -0.02061, 0.3757, -0.9264, -0.02073, 0.3759, -0.9265, -0.02069, 0.3758, -0.9969, -0.02133, 0.07532, -0.9969, -0.02133, 0.07532, -0.9969, -0.02134, 0.07533, -0.9969, -0.02133, 0.07532, -0.9969, -0.02134, 0.07533, -0.9969, -0.02131, 0.07531, -0.3374, 0.004823, 0.9413, -0.3374, 0.004817, 0.9413, -0.3375, 0.004869, 0.9413, -0.4104, -0.9032, 0.1259, -0.4105, -0.9032, 0.1259, -0.4104, -0.9032, 0.1259, -0.06153, 0.9933, 0.09819, -0.06153, 0.9933, 0.09819, -0.06151, 0.9933, 0.09818, -0.1039, 0.8992, -0.425, -0.1039, 0.8992, -0.425, -0.1039, 0.8992, -0.4251, -0.282, -0.8985, -0.3365, -0.282, -0.8985, -0.3365, -0.282, -0.8985, -0.3365, 0.1006, -0.4623, 0.881, 0.1006, -0.4623, 0.881, 0.1006, -0.4623, 0.881, 0.9882, 0.002287, -0.1531, 0.9882, 0.002352, -0.1532, 0.9882, 0.002362, -0.1532, 0.9882, 0.002362, -0.1532, 0.9882, 0.00234, -0.1532, 0.9882, 0.00234, -0.1532, 0.07838, -0.9425, 0.325, 0.07837, -0.9425, 0.325, 0.07838, -0.9425, 0.325, -0.985, -0.02055, 0.1712, -0.985, -0.02043, 0.1711, -0.985, -0.0206, 0.1712, -0.985, -0.02043, 0.1711, -0.985, -0.02057, 0.1712, -0.985, -0.0206, 0.1712, 0.1414, 0.952, -0.2715, 0.1414, 0.952, -0.2715, 0.1414, 0.952, -0.2715, -0.9973, 0.002378, 0.07367, -0.9973, 0.002269, 0.0736, -0.9973, 0.002374, 0.07366, -0.01232, 0.9998, -0.01802, -0.01235, 0.9998, -0.018, -0.01235, 0.9998, -0.018, 0.9996, -0.006895, -0.02885, 0.9996, -0.00685, -0.02881, 0.9996, -0.006491, -0.02856, 0.7237, 0.1474, -0.6742, 0.7236, 0.1474, -0.6743, 0.7236, 0.1474, -0.6743, 0.857, 0.04833, 0.513, 0.857, 0.04833, 0.513, 0.857, 0.04835, 0.513, -0.08407, -0.9888, 0.1233, -0.08404, -0.9888, 0.1233, -0.08406, -0.9888, 0.1233, -0.7886, -0.05789, -0.6121, -0.7886, -0.0579, -0.6121, -0.7886, -0.05794, -0.6122, -0.04485, -0.867, 0.4962, -0.04487, -0.867, 0.4962, -0.04496, -0.8671, 0.4961, 0.9973, -0.06812, 0.02767, 0.9973, -0.06814, 0.02767, 0.9973, -0.06814, 0.02767, -0.962, -0.1928, 0.1935, -0.962, -0.1929, 0.1935, -0.962, -0.1928, 0.1935, 0.005832, -0.9809, 0.1945, 0.005846, -0.9809, 0.1945, 0.00583, -0.9809, 0.1945, 0.1792, -0.1127, -0.9773, 0.1792, -0.1127, -0.9773, 0.1792, -0.1127, -0.9773, 0.997, 0.00226, 0.07734, 0.997, 0.002302, 0.07734, 0.997, 0.002265, 0.07734, 0.01034, 0.9349, -0.3548, 0.01032, 0.9349, -0.3548, 0.01035, 0.9349, -0.3548, -0.9376, -0.2566, -0.2346, -0.9376, -0.2566, -0.2346, -0.9376, -0.2567, -0.2346, -0.9643, -0.09617, -0.2466, -0.9643, -0.09617, -0.2466, -0.9643, -0.09618, -0.2466, 0.02479, -0.9809, 0.1927, 0.02478, -0.9809, 0.1927, 0.02477, -0.9809, 0.1927, 0.9971, 0.02334, 0.07269, 0.9971, 0.02333, 0.07268, 0.9971, 0.02333, 0.07268, 0.01784, 0.9141, -0.405, 0.01783, 0.9141, -0.405, 0.01778, 0.9141, -0.405, -0.2375, 0.255, 0.9373, -0.2375, 0.255, 0.9373, -0.2375, 0.255, 0.9373, -0.9632, 0.2201, 0.1541, -0.9632, 0.2201, 0.1541, -0.9632, 0.2201, 0.1542, -0.9247, 0.2582, -0.2799, -0.9247, 0.2582, -0.2799, -0.9247, 0.2582, -0.2799, -0.223, -0.9108, -0.3474, -0.223, -0.9108, -0.3475, -0.223, -0.9108, -0.3474, -0.9684, -0.2118, 0.1316, -0.9684, -0.2115, 0.1319, -0.9684, -0.2115, 0.1319, -0.182, 0.9058, -0.3828, -0.182, 0.9058, -0.3828, -0.1819, 0.9058, -0.3827, -0.03248, -0.9817, -0.1875, -0.03247, -0.9817, -0.1875, -0.0324, -0.9818, -0.1874, -0.9993, 0.01747, 0.03428, -0.9993, 0.01745, 0.03428, -0.9993, 0.01749, 0.03429, -0.9993, 0.01745, 0.03428, -0.9993, 0.01745, 0.03428, -0.9993, 0.01749, 0.03429, -0.06494, 0.9827, -0.1732, -0.06499, 0.9827, -0.1732, -0.06507, 0.9828, -0.173, 0.9588, -0.02166, -0.2832, 0.9588, -0.02166, -0.2832, 0.9588, -0.02166, -0.2832, 0.9588, -0.02166, -0.2832, 0.9588, -0.02165, -0.2832, 0.9588, -0.02166, -0.2832])] * 3)])
me_cube_001 = bpy.data.meshes.new('Cube.001')
me_cube_001.from_pydata([(0.5, 0.5, 0.8381), (-0.5, -0.5, 0.8381), (0.5, -0.5, 0.8381), (-0.5, 0.5, 0.8381), (-0.453, 0.453, 0.0), (-0.453, -0.453, 0.0), (0.453, 0.453, 0.0), (0.453, -0.453, 0.8381), (0.453, -0.453, 0.0), (-0.453, -0.453, 0.8381), (0.5, 0.5, 0.964), (0.464, 0.464, 1.0), (0.5, -0.5, 0.964), (0.464, -0.464, 1.0), (-0.464, 0.464, 1.0), (-0.5, 0.5, 0.964), (-0.464, -0.464, 1.0), (-0.5, -0.5, 0.964), (0.453, 0.453, 0.8381), (-0.3876, 0.453, 0.06541), (-0.453, 0.453, 0.8381), (0.3876, 0.453, 0.06541), (0.3876, 0.453, 0.7727), (-0.3876, 0.453, 0.7727), (0.3876, 0.4374, 0.06541), (-0.3876, 0.4374, 0.06541), (-0.3876, 0.4374, 0.7727), (0.3876, 0.4374, 0.7727)], [], [(3, 15, 10, 0), (1, 17, 15, 3), (11, 14, 16, 13), (2, 12, 17, 1), (2, 1, 9, 7), (3, 0, 18, 20), (1, 3, 20, 9), (6, 18, 7, 8), (5, 9, 20, 4), (8, 7, 9, 5), (0, 2, 7, 18), (13, 16, 17, 12), (11, 13, 12, 10), (16, 14, 15, 17), (14, 11, 10, 15), (0, 10, 12, 2), (19, 21, 6, 4), (21, 22, 18, 6), (23, 19, 4, 20), (22, 23, 20, 18), (22, 21, 24, 27), (19, 23, 26, 25), (21, 19, 25, 24), (23, 22, 27, 26), (25, 26, 27, 24)])
me_cube_001.polygons.foreach_set('material_index', [0, 0, 0, 0, 0, 0, 0, 0, 0, 0, 0, 0, 0, 0, 0, 0, 0, 0, 0, 0, 0, 0, 0, 0, 1])
_uv = me_cube_001.uv_layers.new(name='UVMap')
_uv.uv.foreach_set('vector', [0.1455, 0.5776, 0.1455, 0.5173, 0.625, 0.5173, 0.625, 0.5776, -0.334, 0.5776, -0.334, 0.5173, 0.1455, 0.5173, 0.1455, 0.5776, 0.6423, 0.4827, 0.6423, 0.03775, 1.087, 0.03775, 1.087, 0.4827, 1.105, 0.5776, 1.105, 0.5173, 1.584, 0.5173, 1.584, 0.5776, 1.105, 0.5776, 1.584, 0.5776, 1.584, 0.5776, 1.105, 0.5776, 0.1455, 0.5776, 0.625, 0.5776, 0.625, 0.5776, 0.1455, 0.5776, -0.334, 0.5776, 0.1455, 0.5776, 0.1455, 0.5776, -0.334, 0.5776, 0.625, 0.9795, 0.625, 0.5776, 1.105, 0.5776, 1.105, 0.9795, -0.334, 0.9795, -0.334, 0.5776, 0.1455, 0.5776, 0.1455, 0.9795, 1.105, 0.9795, 1.105, 0.5776, 1.584, 0.5776, 1.584, 0.9795, 0.625, 0.5776, 1.105, 0.5776, 1.105, 0.5776, 0.625, 0.5776, 1.087, 0.4827, 1.087, 0.03775, 1.105, 0.02048, 1.105, 0.5, 0.6423, 0.4827, 1.087, 0.4827, 1.105, 0.5173, 0.625, 0.5173, 1.087, 0.03775, 0.6423, 0.03775, 0.625, 0.02048, 1.105, 0.02048, 0.6423, 0.03775, 0.6423, 0.4827, 0.625, 0.5, 0.625, 0.02048, 0.625, 0.5776, 0.625, 0.5173, 1.105, 0.5173, 1.105, 0.5776, 0.1801, 0.9482, 0.5904, 0.9482, 0.625, 0.9795, 0.1455, 0.9795, 0.5904, 0.9482, 0.5904, 0.609, 0.625, 0.5776, 0.625, 0.9795, 0.1801, 0.609, 0.1801, 0.9482, 0.1455, 0.9795, 0.1455, 0.5776, 0.5904, 0.609, 0.1801, 0.609, 0.1455, 0.5776, 0.625, 0.5776, 0.5904, 0.609, 0.5904, 0.9482, 0.5904, 0.9482, 0.5904, 0.609, 0.1801, 0.9482, 0.1801, 0.609, 0.1801, 0.609, 0.1801, 0.9482, 0.5904, 0.9482, 0.1801, 0.9482, 0.1801, 0.9482, 0.5904, 0.9482, 0.1801, 0.609, 0.5904, 0.609, 0.5904, 0.609, 0.1801, 0.609, 0.9173, 0.07466, 0.9173, 0.8794, 0.1012, 0.8794, 0.1012, 0.07466])
me_cube_001.materials.append(mat_woodmat)
me_cube_001.materials.append(mat_wooddoormat)
me_cube_001.use_mirror_vertex_groups = False
me_cube_001.update()
me_cube_010 = bpy.data.meshes.new('Cube.010')
me_cube_010.from_pydata([(0.5, 0.5, 0.8381), (-0.5, -0.5, 0.8381), (0.5, -0.5, 0.8381), (-0.5, 0.5, 0.8381), (-0.5, 0.453, 0.0), (-0.5, -0.453, 0.0), (0.453, 0.453, 0.0), (0.453, 0.453, 0.8381), (0.453, -0.453, 0.8381), (0.453, -0.453, 0.0), (-0.5, 0.453, 0.8381), (-0.5, -0.453, 0.8381), (0.5, 0.5, 0.964), (0.464, 0.464, 1.0), (0.5, -0.5, 0.964), (0.464, -0.464, 1.0), (-0.5, 0.464, 1.0), (-0.5, 0.5, 0.964), (-0.5, -0.464, 1.0), (-0.5, -0.5, 0.964)], [], [(3, 17, 12, 0), (13, 16, 18, 15), (2, 14, 19, 1), (2, 1, 11, 8), (3, 0, 7, 10), (1, 3, 10, 11), (4, 10, 7, 6), (6, 7, 8, 9), (9, 8, 11, 5), (0, 2, 8, 7), (15, 18, 19, 14), (13, 15, 14, 12), (16, 13, 12, 17), (0, 12, 14, 2)])
_uv = me_cube_010.uv_layers.new(name='UVMap')
_uv.uv.foreach_set('vector', [-0.3765, 0.4807, -0.3765, 0.3924, 0.3248, 0.3924, 0.3248, 0.4807, 0.3501, 0.3418, 0.3501, -0.3089, 1.001, -0.3089, 1.001, 0.3418, 1.026, 0.4807, 1.026, 0.3924, 1.727, 0.3924, 1.727, 0.4807, 1.026, 0.4807, 1.727, 0.4807, 1.727, 0.4807, 1.026, 0.4807, -0.3765, 0.4807, 0.3248, 0.4807, 0.3248, 0.4807, -0.3765, 0.4807, -1.078, 0.4807, -0.3765, 0.4807, -0.3765, 0.4807, -1.078, 0.4807, 0.3248, 1.068, 0.3248, 0.4807, -0.3765, 0.4807, -0.3765, 1.068, 0.3248, 1.068, 0.3248, 0.4807, 1.026, 0.4807, 1.026, 1.068, 1.727, 1.068, 1.727, 0.4807, 1.026, 0.4807, 1.026, 1.068, 0.3248, 0.4807, 1.026, 0.4807, 1.026, 0.4807, 0.3248, 0.4807, 1.001, 0.3418, 1.001, -0.3089, 1.026, -0.3342, 1.026, 0.3671, 0.3501, 0.3418, 1.001, 0.3418, 1.026, 0.3924, 0.3248, 0.3924, 0.3501, -0.3089, 0.3501, 0.3418, 0.3248, 0.3671, 0.3248, -0.3342, 0.3248, 0.4807, 0.3248, 0.3924, 1.026, 0.3924, 1.026, 0.4807])
me_cube_010.materials.append(mat_woodmat)
me_cube_010.use_mirror_vertex_groups = False
me_cube_010.update()
me_cube_011 = bpy.data.meshes.new('Cube.011')
me_cube_011.from_pydata([(0.5, 0.5, 0.8381), (-0.5, -0.5, 0.8381), (0.5, -0.5, 0.8381), (-0.5, 0.5, 0.8381), (-0.5, 0.453, 0.0), (-0.5, -0.453, 0.0), (0.5, 0.453, 0.0), (0.5, 0.453, 0.8381), (0.5, -0.453, 0.8381), (0.5, -0.453, 0.0), (-0.5, 0.453, 0.8381), (-0.5, -0.453, 0.8381), (0.5, 0.5, 0.964), (0.5, 0.464, 1.0), (0.5, -0.5, 0.964), (0.5, -0.464, 1.0), (-0.5, 0.464, 1.0), (-0.5, 0.5, 0.964), (-0.5, -0.464, 1.0), (-0.5, -0.5, 0.964)], [], [(3, 17, 12, 0), (13, 16, 18, 15), (2, 14, 19, 1), (2, 1, 11, 8), (3, 0, 7, 10), (1, 3, 10, 11), (4, 10, 7, 6), (9, 8, 11, 5), (0, 2, 8, 7), (15, 18, 19, 14), (16, 13, 12, 17)])
_uv = me_cube_011.uv_layers.new(name='UVMap')
_uv.uv.foreach_set('vector', [-0.3765, 0.4807, -0.3765, 0.3924, 0.3248, 0.3924, 0.3248, 0.4807, 0.3501, 0.3418, 0.3501, -0.3089, 1.001, -0.3089, 1.001, 0.3418, 1.026, 0.4807, 1.026, 0.3924, 1.727, 0.3924, 1.727, 0.4807, 1.026, 0.4807, 1.727, 0.4807, 1.727, 0.4807, 1.026, 0.4807, -0.3765, 0.4807, 0.3248, 0.4807, 0.3248, 0.4807, -0.3765, 0.4807, -1.078, 0.4807, -0.3765, 0.4807, -0.3765, 0.4807, -1.078, 0.4807, -0.3765, 1.068, -0.3765, 0.4807, 0.3248, 0.4807, 0.3248, 1.068, 1.026, 1.068, 1.026, 0.4807, 1.727, 0.4807, 1.727, 1.068, 0.3248, 0.4807, 1.026, 0.4807, 1.026, 0.4807, 0.3248, 0.4807, 1.001, 0.3418, 1.001, -0.3089, 1.026, -0.3342, 1.026, 0.3671, 0.3501, -0.3089, 0.3501, 0.3418, 0.3248, 0.3671, 0.3248, -0.3342])
me_cube_011.materials.append(mat_woodmat)
me_cube_011.use_mirror_vertex_groups = False
me_cube_011.update()
me_cube_013 = bpy.data.meshes.new('Cube.013')
me_cube_013.from_pydata([(-0.5, 0.5, 0.8381), (0.5, -0.5, 0.8381), (-0.5, -0.5, 0.8381), (0.5, 0.5, 0.8381), (0.5, 0.453, 0.0), (0.5, -0.453, 0.0), (-0.453, 0.453, 0.0), (-0.453, 0.453, 0.8381), (-0.453, -0.453, 0.8381), (-0.453, -0.453, 0.0), (0.5, 0.453, 0.8381), (0.5, -0.453, 0.8381), (-0.5, 0.5, 0.964), (-0.464, 0.464, 1.0), (-0.5, -0.5, 0.964), (-0.464, -0.464, 1.0), (0.5, 0.464, 1.0), (0.5, 0.5, 0.964), (0.5, -0.464, 1.0), (0.5, -0.5, 0.964)], [], [(3, 0, 12, 17), (13, 15, 18, 16), (2, 1, 19, 14), (2, 8, 11, 1), (3, 10, 7, 0), (1, 11, 10, 3), (4, 6, 7, 10), (6, 9, 8, 7), (9, 5, 11, 8), (0, 7, 8, 2), (15, 14, 19, 18), (13, 12, 14, 15), (16, 17, 12, 13), (0, 2, 14, 12)])
_uv = me_cube_013.uv_layers.new(name='UVMap')
_uv.uv.foreach_set('vector', [-0.3765, 0.4807, 0.3248, 0.4807, 0.3248, 0.3924, -0.3765, 0.3924, 0.3501, 0.3418, 1.001, 0.3418, 1.001, -0.3089, 0.3501, -0.3089, 1.026, 0.4807, 1.727, 0.4807, 1.727, 0.3924, 1.026, 0.3924, 1.026, 0.4807, 1.026, 0.4807, 1.727, 0.4807, 1.727, 0.4807, -0.3765, 0.4807, -0.3765, 0.4807, 0.3248, 0.4807, 0.3248, 0.4807, -1.078, 0.4807, -1.078, 0.4807, -0.3765, 0.4807, -0.3765, 0.4807, -0.3765, 1.068, 0.3248, 1.068, 0.3248, 0.4807, -0.3765, 0.4807, 0.3248, 1.068, 1.026, 1.068, 1.026, 0.4807, 0.3248, 0.4807, 1.727, 1.068, 1.026, 1.068, 1.026, 0.4807, 1.727, 0.4807, 0.3248, 0.4807, 0.3248, 0.4807, 1.026, 0.4807, 1.026, 0.4807, 1.001, 0.3418, 1.026, 0.3671, 1.026, -0.3342, 1.001, -0.3089, 0.3501, 0.3418, 0.3248, 0.3924, 1.026, 0.3924, 1.001, 0.3418, 0.3501, -0.3089, 0.3248, -0.3342, 0.3248, 0.3671, 0.3501, 0.3418, 0.3248, 0.4807, 1.026, 0.4807, 1.026, 0.3924, 0.3248, 0.3924])
me_cube_013.materials.append(mat_woodmat)
me_cube_013.use_mirror_vertex_groups = False
me_cube_013.update()
me_cube_014 = bpy.data.meshes.new('Cube.014')
me_cube_014.from_pydata([(0.5, 0.5, 0.8381), (-0.5, -0.5, 0.8381), (0.5, -0.5, 0.8381), (-0.5, 0.5, 0.8381), (-0.5, 0.453, 0.0), (-0.5, -0.453, 0.0), (0.453, 0.453, 0.0), (0.453, -0.453, 0.8381), (0.453, -0.453, 0.0), (-0.5, -0.453, 0.8381), (0.5, 0.5, 0.964), (0.464, 0.464, 1.0), (0.5, -0.5, 0.964), (0.464, -0.464, 1.0), (-0.5, 0.464, 1.0), (-0.5, 0.5, 0.964), (-0.5, -0.464, 1.0), (-0.5, -0.5, 0.964), (0.453, 0.453, 0.8381), (-0.3876, 0.453, 0.06541), (-0.5, 0.453, 0.8381), (0.3876, 0.453, 0.06541), (0.3876, 0.453, 0.7727), (-0.3876, 0.453, 0.7727), (0.3876, 0.4374, 0.06541), (-0.3876, 0.4374, 0.06541), (-0.3876, 0.4374, 0.7727), (0.3876, 0.4374, 0.7727)], [], [(3, 15, 10, 0), (11, 14, 16, 13), (2, 12, 17, 1), (2, 1, 9, 7), (3, 0, 18, 20), (1, 3, 20, 9), (6, 18, 7, 8), (8, 7, 9, 5), (0, 2, 7, 18), (13, 16, 17, 12), (11, 13, 12, 10), (14, 11, 10, 15), (0, 10, 12, 2), (19, 21, 6, 4), (21, 22, 18, 6), (23, 19, 4, 20), (22, 23, 20, 18), (22, 21, 24, 27), (19, 23, 26, 25), (21, 19, 25, 24), (23, 22, 27, 26), (25, 26, 27, 24)])
me_cube_014.polygons.foreach_set('material_index', [0, 0, 0, 0, 0, 0, 0, 0, 0, 0, 0, 0, 0, 0, 0, 0, 0, 0, 0, 0, 0, 1])
_uv = me_cube_014.uv_layers.new(name='UVMap')
_uv.uv.foreach_set('vector', [0.1455, 0.5776, 0.1455, 0.5173, 0.625, 0.5173, 0.625, 0.5776, 0.6423, 0.4827, 0.6423, 0.03775, 1.087, 0.03775, 1.087, 0.4827, 1.105, 0.5776, 1.105, 0.5173, 1.584, 0.5173, 1.584, 0.5776, 1.105, 0.5776, 1.584, 0.5776, 1.584, 0.5776, 1.105, 0.5776, 0.1455, 0.5776, 0.625, 0.5776, 0.625, 0.5776, 0.1455, 0.5776, -0.334, 0.5776, 0.1455, 0.5776, 0.1455, 0.5776, -0.334, 0.5776, 0.625, 0.9795, 0.625, 0.5776, 1.105, 0.5776, 1.105, 0.9795, 1.584, 0.9795, 1.584, 0.5776, 1.105, 0.5776, 1.105, 0.9795, 0.625, 0.5776, 1.105, 0.5776, 1.105, 0.5776, 0.625, 0.5776, 1.087, 0.4827, 1.087, 0.03775, 1.105, 0.02048, 1.105, 0.5, 0.6423, 0.4827, 1.087, 0.4827, 1.105, 0.5173, 0.625, 0.5173, 0.6423, 0.03775, 0.6423, 0.4827, 0.625, 0.5, 0.625, 0.02048, 0.625, 0.5776, 0.625, 0.5173, 1.105, 0.5173, 1.105, 0.5776, 0.1801, 0.9482, 0.5904, 0.9482, 0.625, 0.9795, 0.1455, 0.9795, 0.5904, 0.9482, 0.5904, 0.609, 0.625, 0.5776, 0.625, 0.9795, 0.1801, 0.609, 0.1801, 0.9482, 0.1455, 0.9795, 0.1455, 0.5776, 0.5904, 0.609, 0.1801, 0.609, 0.1455, 0.5776, 0.625, 0.5776, 0.5904, 0.609, 0.5904, 0.9482, 0.5904, 0.9482, 0.5904, 0.609, 0.1801, 0.9482, 0.1801, 0.609, 0.1801, 0.609, 0.1801, 0.9482, 0.5904, 0.9482, 0.1801, 0.9482, 0.1801, 0.9482, 0.5904, 0.9482, 0.1801, 0.609, 0.5904, 0.609, 0.5904, 0.609, 0.1801, 0.609, 0.9173, 0.07466, 0.9173, 0.8794, 0.1012, 0.8794, 0.1012, 0.07466])
me_cube_014.materials.append(mat_woodmat)
me_cube_014.materials.append(mat_wooddoormat)
me_cube_014.use_mirror_vertex_groups = False
me_cube_014.update()
me_cube_015 = bpy.data.meshes.new('Cube.015')
me_cube_015.from_pydata([(0.5, 0.5, 0.8381), (-0.5, -0.5, 0.8381), (0.5, -0.5, 0.8381), (-0.5, 0.5, 0.8381), (-0.5, 0.453, 0.0), (-0.5, -0.453, 0.0), (0.5, 0.453, 0.0), (0.5, -0.453, 0.8381), (0.5, -0.453, 0.0), (-0.5, -0.453, 0.8381), (0.5, 0.5, 0.964), (0.5, 0.464, 1.0), (0.5, -0.5, 0.964), (0.5, -0.464, 1.0), (-0.5, 0.464, 1.0), (-0.5, 0.5, 0.964), (-0.5, -0.464, 1.0), (-0.5, -0.5, 0.964), (0.5, 0.453, 0.8381), (-0.3876, 0.453, 0.06541), (-0.5, 0.453, 0.8381), (0.3876, 0.453, 0.06541), (0.3876, 0.453, 0.7727), (-0.3876, 0.453, 0.7727), (0.3876, 0.4374, 0.06541), (-0.3876, 0.4374, 0.06541), (-0.3876, 0.4374, 0.7727), (0.3876, 0.4374, 0.7727)], [], [(3, 15, 10, 0), (11, 14, 16, 13), (2, 12, 17, 1), (2, 1, 9, 7), (3, 0, 18, 20), (1, 3, 20, 9), (8, 7, 9, 5), (0, 2, 7, 18), (13, 16, 17, 12), (14, 11, 10, 15), (19, 21, 6, 4), (21, 22, 18, 6), (23, 19, 4, 20), (22, 23, 20, 18), (22, 21, 24, 27), (19, 23, 26, 25), (21, 19, 25, 24), (23, 22, 27, 26), (25, 26, 27, 24)])
me_cube_015.polygons.foreach_set('material_index', [0, 0, 0, 0, 0, 0, 0, 0, 0, 0, 0, 0, 0, 0, 0, 0, 0, 0, 1])
_uv = me_cube_015.uv_layers.new(name='UVMap')
_uv.uv.foreach_set('vector', [0.1455, 0.5776, 0.1455, 0.5173, 0.625, 0.5173, 0.625, 0.5776, 0.6423, 0.4827, 0.6423, 0.03775, 1.087, 0.03775, 1.087, 0.4827, 1.105, 0.5776, 1.105, 0.5173, 1.584, 0.5173, 1.584, 0.5776, 1.105, 0.5776, 1.584, 0.5776, 1.584, 0.5776, 1.105, 0.5776, 0.1455, 0.5776, 0.625, 0.5776, 0.625, 0.5776, 0.1455, 0.5776, -0.334, 0.5776, 0.1455, 0.5776, 0.1455, 0.5776, -0.334, 0.5776, 1.105, 0.9795, 1.105, 0.5776, 1.584, 0.5776, 1.584, 0.9795, 0.625, 0.5776, 1.105, 0.5776, 1.105, 0.5776, 0.625, 0.5776, 1.087, 0.4827, 1.087, 0.03775, 1.105, 0.02048, 1.105, 0.5, 0.6423, 0.03775, 0.6423, 0.4827, 0.625, 0.5, 0.625, 0.02048, 0.1801, 0.9482, 0.5904, 0.9482, 0.625, 0.9795, 0.1455, 0.9795, 0.5904, 0.9482, 0.5904, 0.609, 0.625, 0.5776, 0.625, 0.9795, 0.1801, 0.609, 0.1801, 0.9482, 0.1455, 0.9795, 0.1455, 0.5776, 0.5904, 0.609, 0.1801, 0.609, 0.1455, 0.5776, 0.625, 0.5776, 0.5904, 0.609, 0.5904, 0.9482, 0.5904, 0.9482, 0.5904, 0.609, 0.1801, 0.9482, 0.1801, 0.609, 0.1801, 0.609, 0.1801, 0.9482, 0.5904, 0.9482, 0.1801, 0.9482, 0.1801, 0.9482, 0.5904, 0.9482, 0.1801, 0.609, 0.5904, 0.609, 0.5904, 0.609, 0.1801, 0.609, 0.9173, 0.07466, 0.9173, 0.8794, 0.1012, 0.8794, 0.1012, 0.07466])
me_cube_015.materials.append(mat_woodmat)
me_cube_015.materials.append(mat_wooddoormat)
me_cube_015.use_mirror_vertex_groups = False
me_cube_015.update()
me_cube_016 = bpy.data.meshes.new('Cube.016')
me_cube_016.from_pydata([(-0.5, 0.5, 0.8381), (0.5, -0.5, 0.8381), (-0.5, -0.5, 0.8381), (0.5, 0.5, 0.8381), (0.5, 0.453, 0.0), (0.5, -0.453, 0.0), (-0.453, 0.453, 0.0), (-0.453, -0.453, 0.8381), (-0.453, -0.453, 0.0), (0.5, -0.453, 0.8381), (-0.5, 0.5, 0.964), (-0.464, 0.464, 1.0), (-0.5, -0.5, 0.964), (-0.464, -0.464, 1.0), (0.5, 0.464, 1.0), (0.5, 0.5, 0.964), (0.5, -0.464, 1.0), (0.5, -0.5, 0.964), (-0.453, 0.453, 0.8381), (0.3876, 0.453, 0.06541), (0.5, 0.453, 0.8381), (-0.3876, 0.453, 0.06541), (-0.3876, 0.453, 0.7727), (0.3876, 0.453, 0.7727), (-0.3876, 0.4374, 0.06541), (0.3876, 0.4374, 0.06541), (0.3876, 0.4374, 0.7727), (-0.3876, 0.4374, 0.7727)], [], [(3, 0, 10, 15), (11, 13, 16, 14), (2, 1, 17, 12), (2, 7, 9, 1), (3, 20, 18, 0), (1, 9, 20, 3), (6, 8, 7, 18), (8, 5, 9, 7), (0, 18, 7, 2), (13, 12, 17, 16), (11, 10, 12, 13), (14, 15, 10, 11), (0, 2, 12, 10), (19, 4, 6, 21), (21, 6, 18, 22), (23, 20, 4, 19), (22, 18, 20, 23), (22, 27, 24, 21), (19, 25, 26, 23), (21, 24, 25, 19), (23, 26, 27, 22), (25, 24, 27, 26)])
me_cube_016.polygons.foreach_set('material_index', [0, 0, 0, 0, 0, 0, 0, 0, 0, 0, 0, 0, 0, 0, 0, 0, 0, 0, 0, 0, 0, 1])
_uv = me_cube_016.uv_layers.new(name='UVMap')
_uv.uv.foreach_set('vector', [0.1455, 0.5776, 0.625, 0.5776, 0.625, 0.5173, 0.1455, 0.5173, 0.6423, 0.4827, 1.087, 0.4827, 1.087, 0.03775, 0.6423, 0.03775, 1.105, 0.5776, 1.584, 0.5776, 1.584, 0.5173, 1.105, 0.5173, 1.105, 0.5776, 1.105, 0.5776, 1.584, 0.5776, 1.584, 0.5776, 0.1455, 0.5776, 0.1455, 0.5776, 0.625, 0.5776, 0.625, 0.5776, -0.334, 0.5776, -0.334, 0.5776, 0.1455, 0.5776, 0.1455, 0.5776, 0.625, 0.9795, 1.105, 0.9795, 1.105, 0.5776, 0.625, 0.5776, 1.105, 0.9795, 1.584, 0.9795, 1.584, 0.5776, 1.105, 0.5776, 0.625, 0.5776, 0.625, 0.5776, 1.105, 0.5776, 1.105, 0.5776, 1.087, 0.4827, 1.105, 0.5, 1.105, 0.02048, 1.087, 0.03775, 0.6423, 0.4827, 0.625, 0.5173, 1.105, 0.5173, 1.087, 0.4827, 0.6423, 0.03775, 0.625, 0.02048, 0.625, 0.5, 0.6423, 0.4827, 0.625, 0.5776, 1.105, 0.5776, 1.105, 0.5173, 0.625, 0.5173, 0.1801, 0.9482, 0.1455, 0.9795, 0.625, 0.9795, 0.5904, 0.9482, 0.5904, 0.9482, 0.625, 0.9795, 0.625, 0.5776, 0.5904, 0.609, 0.1801, 0.609, 0.1455, 0.5776, 0.1455, 0.9795, 0.1801, 0.9482, 0.5904, 0.609, 0.625, 0.5776, 0.1455, 0.5776, 0.1801, 0.609, 0.5904, 0.609, 0.5904, 0.609, 0.5904, 0.9482, 0.5904, 0.9482, 0.1801, 0.9482, 0.1801, 0.9482, 0.1801, 0.609, 0.1801, 0.609, 0.5904, 0.9482, 0.5904, 0.9482, 0.1801, 0.9482, 0.1801, 0.9482, 0.1801, 0.609, 0.1801, 0.609, 0.5904, 0.609, 0.5904, 0.609, 0.1012, 0.07466, 0.9173, 0.07466, 0.9174, 0.8794, 0.1012, 0.8794])
me_cube_016.materials.append(mat_woodmat)
me_cube_016.materials.append(mat_wooddoormat)
me_cube_016.use_mirror_vertex_groups = False
me_cube_016.update()

# ---- objects
ob_cube = bpy.data.objects.new('Cube', me_cube)
ob_human_001 = bpy.data.objects.new('Human.001', me_cube_006)
ob_cube_004 = bpy.data.objects.new('Cube.004', me_cube_001)
ob_cube_001 = bpy.data.objects.new('Cube.001', me_cube_010)
ob_cube_002 = bpy.data.objects.new('Cube.002', me_cube_011)
ob_cube_003 = bpy.data.objects.new('Cube.003', me_cube_013)
ob_cube_005 = bpy.data.objects.new('Cube.005', me_cube_014)
ob_cube_006 = bpy.data.objects.new('Cube.006', me_cube_015)
ob_cube_007 = bpy.data.objects.new('Cube.007', me_cube_016)

# ---- transforms, parenting, visibility, modifiers, constraints
ob_cube.location = (2.0, 1.247, 0.0)
ob_cube.lock_rotations_4d = False
ob_cube.empty_display_type = 'ARROWS'
ob_cube.lineart.crease_threshold = 0.0
ob_human_001.location = (0.0, 2.022, 0.0)
ob_human_001.rotation_euler = (-1.629e-07, 0.0, 0.0)
ob_human_001.color = (0.8, 0.8, 0.8, 1.0)
ob_cube_004.location = (2.0, -1.753, 0.0)
ob_cube_004.lock_rotations_4d = False
ob_cube_004.empty_display_type = 'ARROWS'
ob_cube_004.lineart.crease_threshold = 0.0
ob_cube_001.location = (0.0, 1.247, 0.0)
ob_cube_001.lock_rotations_4d = False
ob_cube_001.empty_display_type = 'ARROWS'
ob_cube_001.lineart.crease_threshold = 0.0
ob_cube_002.location = (-1.0, 1.247, 0.0)
ob_cube_002.lock_rotations_4d = False
ob_cube_002.empty_display_type = 'ARROWS'
ob_cube_002.lineart.crease_threshold = 0.0
ob_cube_003.location = (-2.0, 1.247, 0.0)
ob_cube_003.lock_rotations_4d = False
ob_cube_003.empty_display_type = 'ARROWS'
ob_cube_003.lineart.crease_threshold = 0.0
ob_cube_005.location = (0.0, -1.753, 0.0)
ob_cube_005.lock_rotations_4d = False
ob_cube_005.empty_display_type = 'ARROWS'
ob_cube_005.lineart.crease_threshold = 0.0
ob_cube_006.location = (-1.0, -1.753, 0.0)
ob_cube_006.lock_rotations_4d = False
ob_cube_006.empty_display_type = 'ARROWS'
ob_cube_006.lineart.crease_threshold = 0.0
ob_cube_007.location = (-2.0, -1.753, 0.0)
ob_cube_007.lock_rotations_4d = False
ob_cube_007.empty_display_type = 'ARROWS'
ob_cube_007.lineart.crease_threshold = 0.0

# ---- collection membership
col_collection.objects.link(ob_cube)
col_collection.objects.link(ob_human_001)
col_collection.objects.link(ob_cube_004)
col_collection.objects.link(ob_cube_001)
col_collection.objects.link(ob_cube_002)
col_collection.objects.link(ob_cube_003)
col_collection.objects.link(ob_cube_005)
col_collection.objects.link(ob_cube_006)
col_collection.objects.link(ob_cube_007)

# ---- scene / render settings (as saved in the file)
scene.frame_start = 1; scene.frame_end = 250; scene.frame_set(17)
scene.render.engine = 'BLENDER_EEVEE_NEXT'
scene.cycles.sampling_pattern = 'TABULATED_SOBOL'
scene.cycles.use_light_tree = False
scene.view_settings.view_transform = 'Filmic'
bpy.context.view_layer.update()

# ---- added for rendering (the .blend has no active camera and no usable light): camera, sun
cam_auto = bpy.data.cameras.new('AutoCamera')
cam_auto.lens = 50.0
cam_auto.sensor_width = 36.0
cam_auto.clip_end = 1000.0
ob_auto_camera = bpy.data.objects.new('AutoCamera', cam_auto)
scene.collection.objects.link(ob_auto_camera)
ob_auto_camera.location = (6.38306, -7.7024, 5.98114)
ob_auto_camera.rotation_euler = (1.09748, -7.21219e-08, 0.694738)
scene.camera = ob_auto_camera
light_auto_sun = bpy.data.lights.new('AutoSun', 'SUN')
light_auto_sun.energy = 3.0
light_auto_sun.angle = 0.0523599
ob_auto_sun = bpy.data.objects.new('AutoSun', light_auto_sun)
scene.collection.objects.link(ob_auto_sun)
ob_auto_sun.rotation_euler = (0.872665, 0.174533, 0.523599)
bpy.context.view_layer.update()
